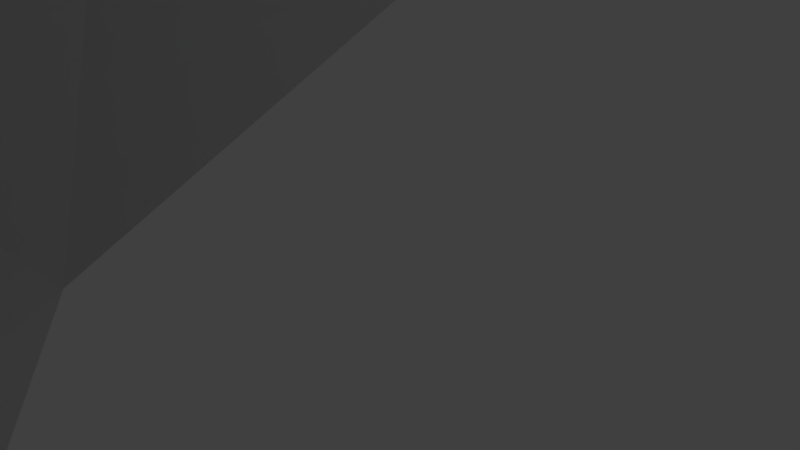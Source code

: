 # Source: low_poly_deer_head.blend  (saved by Blender 2.78.0; exported with 4.5.12 LTS)
import bpy
from mathutils import Matrix  # noqa: F401  (used for matrix-valued properties, if any)

bpy.ops.wm.read_factory_settings(use_empty=True)
scene = bpy.context.scene
scene.name = 'Scene'

# ---- collections
col_collection_1 = bpy.data.collections.new('Collection 1'); scene.collection.children.link(col_collection_1)

# ---- materials (node trees are filled in below, after node groups)
mat_mat = bpy.data.materials.new('Mat')
mat_mat.alpha_threshold = 0.0
mat_mat.use_transparent_shadow = False
mat_mat.roughness = 0.5

# ---- material node trees

# ---- world
world_world = bpy.data.worlds.new('World'); scene.world = world_world
world_world.color = (0.05088, 0.05088, 0.05088)
world_world.use_sun_shadow = False
world_world.sun_shadow_jitter_overblur = 0.0
world_world.cycles.sampling_method = 'MANUAL'

# ---- cameras
cam_camera = bpy.data.cameras.new('Camera')
cam_camera.clip_end = 100.0
cam_camera.lens = 35.0
cam_camera.sensor_width = 32.0
cam_camera.sensor_height = 18.0
cam_camera.ortho_scale = 7.314
cam_camera.dof.focus_distance = 0.0
cam_camera.dof.aperture_fstop = 128.0

# ---- lights
light_lamp = bpy.data.lights.new('Lamp', 'POINT')
light_lamp.transmission_factor = 0.0
light_lamp.cutoff_distance = 30.0
light_lamp.energy = 100.0
light_lamp.shadow_buffer_clip_start = 1.001
light_lamp.shadow_soft_size = 0.1
light_lamp.shadow_maximum_resolution = 0.006
light_lamp.use_absolute_resolution = True

# ---- meshes
me_grp1_grp1_2 = bpy.data.meshes.new('grp1 grp1_2')
me_grp1_grp1_2.from_pydata([(62.79, -4.725, 78.58), (64.88, -5.78, 78.05), (60.08, -11.51, 66.64), (-38.95, -21.53, 53.95), (-40.15, -25.38, 57.34), (-43.59, -22.62, 61.13), (-46.18, -21.34, 69.49), (10.44, 0.6669, -4.635), (-16.47, -12.51, 43.12), (-17.36, -9.85, 41.98), (-18.62, -16.97, 47.46), (14.53, -3.349, 22.75), (17.0, -3.364, 21.97), (27.42, -0.9083, 27.33), (-22.33, 18.37, 50.79), (-20.46, 28.98, 53.27), (-20.62, 29.74, 55.88), (-10.39, -0.2522, -4.889), (-7.448, 13.21, 3.777), (-32.86, -14.68, 42.02), (-40.34, -19.12, 44.46), (-43.65, -15.22, 45.65), (32.67, -14.68, 42.02), (43.47, -15.22, 45.65), (40.16, -19.12, 44.46), (-9.445, -10.46, 22.81), (-11.95, -11.28, 27.42), (-14.36, -13.72, 26.87), (31.76, 3.827, 42.09), (31.73, 1.991, 33.87), (32.41, 4.582, 39.91), (44.31, -21.38, 80.27), (43.59, -23.15, 69.99), (44.28, -24.5, 70.23), (11.81, -10.21, 38.21), (7.119, -7.702, 25.12), (12.22, -9.936, 34.15), (-20.99, -15.97, 34.67), (-22.3, -15.06, 33.49), (27.26, 0.8117, 26.35), (-32.92, -19.45, 43.84), (-30.42, -19.18, 42.87), (-37.26, -23.78, 51.3), (-5.657, -16.68, 25.94), (-8.376, -22.67, 34.67), (-6.434, -13.02, 26.58), (-10.69, -17.56, 16.84), (-12.56, -13.78, 16.16), (-11.72, -14.41, 11.01), (-9.337, 8.159, 42.23), (-11.81, 6.863, 37.69), (-12.67, 6.766, 40.48), (29.81, -11.46, 43.95), (32.8, -12.84, 43.31), (-52.4, -17.02, 54.52), (-61.58, -12.69, 65.87), (-46.93, -16.39, 49.03), (18.94, 0.7005, 36.57), (25.97, 1.848, 40.25), (16.32, -10.1, 36.22), (10.53, -8.381, 27.21), (-16.06, -13.92, 40.33), (9.526, -3.982, 15.94), (9.096, -1.869, 17.08), (9.291, -5.569, 16.14), (58.19, -10.55, 52.55), (55.72, -11.43, 51.86), (51.96, -13.84, 47.46), (18.05, -1.871, 33.72), (10.12, -2.61, 28.04), (13.94, -5.564, 41.18), (15.88, -3.649, 40.5), (-38.39, -24.37, 62.62), (-44.46, -24.5, 70.23), (1.369, -13.54, 19.13), (5.517, -12.08, 23.41), (-1.249, -12.6, 20.2), (-10.72, -8.381, 27.21), (-7.304, -7.702, 25.12), (-12.4, -9.936, 34.15), (-11.22, 6.067, 33.8), (-6.791, 1.158, 35.48), (-9.337, 0.7045, 28.12), (12.14, -13.79, 14.0), (12.39, -15.81, 16.08), (6.657, -20.79, 14.14), (-35.16, -24.43, 54.91), (-28.71, -19.1, 44.76), (-26.43, -16.33, 45.74), (7.383, 8.771, 10.05), (10.88, 2.684, 5.618), (7.44, 13.21, 3.777), (-41.29, -19.37, 49.59), (-57.46, -15.79, 63.61), (-43.18, -20.41, 48.32), (8.761, -18.68, 7.761), (62.95, -9.437, 76.5), (62.51, -0.8635, 86.66), (6.745, 0.9678, 18.19), (10.49, -2.653, 24.12), (-7.705, -18.96, 12.2), (11.19, 14.92, 57.72), (12.9, 9.947, 55.43), (14.17, 11.93, 56.27), (-37.64, -2.564, 46.49), (-30.0, -11.46, 43.95), (-32.99, -12.84, 43.31), (57.9, -8.844, 51.6), (55.13, -9.625, 51.39), (60.3, -5.282, 59.27), (43.1, -14.63, 47.45), (46.75, -16.39, 49.03), (50.81, -12.68, 50.1), (15.85, 11.79, 52.02), (15.77, 10.0, 45.64), (14.18, -13.72, 26.87), (9.233, -10.45, 22.81), (10.95, -8.082, 22.59), (-36.58, -21.29, 56.09), (-41.63, -21.97, 64.8), (-18.47, 9.78, 50.7), (-14.35, 11.93, 56.27), (-20.77, 11.56, 47.57), (-39.0, -3.384, 45.23), (-34.02, -13.7, 45.22), (-38.27, -3.533, 48.3), (61.4, -12.69, 65.87), (-20.0, 13.49, 48.87), (23.34, -11.72, 45.43), (26.24, -16.33, 45.74), (31.87, -17.98, 50.3), (-16.5, -10.1, 36.22), (-16.9, -7.336, 34.48), (29.97, -13.2, 46.69), (5.471, -16.68, 25.94), (6.249, -13.02, 26.58), (8.191, -22.67, 34.67), (-60.27, -11.51, 66.64), (-43.63, -15.65, 49.48), (57.28, -15.79, 63.61), (62.67, -12.34, 71.09), (-16.39, 7.846, 44.17), (-10.92, -2.762, 24.57), (-6.219, -1.891, 24.38), (-6.469, 0.7627, 17.82), (34.17, -17.82, 46.87), (38.77, -21.53, 53.95), (-32.39, 2.679, 36.31), (-26.6, -1.233, 26.78), (-26.84, 2.687, 35.27), (-21.29, 16.3, 46.62), (-18.28, 13.13, 47.82), (-15.37, 10.97, 37.63), (-31.66, 4.165, 36.31), (-32.72, 4.051, 41.7), (45.99, -21.34, 69.49), (46.43, -23.08, 69.48), (-65.07, -5.78, 78.05), (-62.7, -0.8637, 86.66), (-62.97, -4.725, 78.58), (-2.55, -7.463, 22.04), (3.498, -8.332, 25.89), (-1.981, -4.021, 22.29), (-28.41, 0.9969, 27.46), (-23.52, -11.72, 45.43), (-32.06, -17.98, 50.3), (2.611, -11.49, 24.46), (6.396, -25.36, 38.85), (-25.58, 1.897, 40.41), (-18.66, -1.528, 34.55), (-5.46, -7.961, 27.56), (-4.632, -3.821, 31.37), (-9.115, -0.2631, 34.02), (-22.64, -8.49, 44.17), (-30.15, -13.2, 46.69), (-2.009, -37.43, -5.157), (-5.381, -30.81, -3.064), (-3.66, -34.3, -6.496), (30.24, -19.18, 42.87), (29.95, -15.46, 40.66), (-21.18, 1.807, 29.41), (-15.36, 0.09155, 23.83), (-10.88, 2.684, 5.618), (-11.39, -5.007, 1.051), (40.41, 11.94, 51.06), (37.46, -2.565, 46.49), (38.09, -3.531, 48.3), (-46.61, -23.08, 69.48), (19.99, 11.88, 48.7), (18.86, 14.04, 47.51), (18.38, -11.14, 40.46), (22.09, -11.4, 38.86), (-24.34, -7.325, 41.87), (-16.06, -3.649, 40.5), (12.41, -6.428, 21.94), (14.44, -3.902, 18.34), (18.84, -0.4578, 20.68), (18.45, 3.298, 21.68), (14.34, 1.298, 17.52), (13.65, 4.714, 21.96), (22.45, -8.49, 44.17), (17.17, -9.85, 41.98), (-11.94, 1.867, 30.62), (-10.31, -2.61, 28.04), (26.03, 4.842, 29.16), (23.12, 6.265, 32.36), (9.487, -4.646, 25.18), (13.05, -1.295, 27.06), (10.61, 1.51, 24.54), (15.09, -3.161, 26.08), (19.21, 4.239, 34.45), (-3.126, -4.213, 25.9), (-1.451, 0.1743, 20.61), (-18.37, -5.063, 37.4), (-30.14, -15.46, 40.66), (-20.16, -19.36, 45.22), (-62.85, -12.34, 71.09), (-63.14, -9.438, 76.5), (-50.57, -11.93, 47.8), (-52.15, -13.84, 47.46), (-35.12, -30.29, 66.72), (-43.29, -14.63, 47.45), (-18.57, -11.14, 40.46), (-20.38, -17.49, 46.8), (3.36, -14.12, 17.74), (-7.985, 6.161, 41.4), (-11.19, -8.11, 22.67), (-6.607, -13.08, 15.94), (2.759, -33.52, -6.802), (3.406, -36.7, -4.695), (-12.81, -8.164, 27.0), (-20.92, -13.43, 35.67), (-55.32, -9.625, 51.39), (-60.49, -5.282, 59.27), (-55.9, -11.43, 51.86), (-44.5, -21.38, 80.27), (5.222, -29.84, -2.181), (5.044, -25.45, -3.507), (-22.27, -11.4, 38.86), (2.888, -24.18, -5.133), (-50.99, -12.68, 50.1), (-56.57, -4.897, 53.05), (37.08, -23.78, 51.3), (34.93, -30.29, 66.72), (34.98, -24.43, 54.91), (4.622, -10.44, -6.749), (0.04048, -11.77, -8.015), (7.781, -12.48, -4.834), (8.231, -7.235, -4.37), (10.62, -11.98, 0.04409), (52.21, -17.02, 54.52), (43.0, -20.41, 48.32), (-24.2, 17.62, 47.96), (-23.3, 27.35, 51.68), (11.47, -4.826, 1.301), (5.956, -28.09, 0.7013), (16.72, -7.336, 34.48), (12.63, -8.164, 27.0), (18.19, -5.063, 37.4), (33.84, -13.7, 45.22), (32.59, -15.33, 46.27), (43.44, -15.65, 49.48), (12.74, -11.02, 10.84), (24.37, 2.304, 32.91), (19.55, 1.474, 27.57), (56.39, -4.897, 53.05), (3.804, -30.78, 7.225), (-15.95, 10.0, 45.64), (41.51, 4.631, 47.82), (38.82, -3.384, 45.23), (2.826, -7.668, 20.46), (2.256, -4.223, 20.72), (-3.722, -8.482, 26.03), (-5.459, -8.349, -13.34), (-58.37, -10.55, 52.55), (-58.08, -8.844, 51.6), (22.12, -15.06, 33.49), (-32.77, -15.33, 46.27), (4.693, -15.85, 29.1), (-21.16, -14.33, 62.34), (-3.998, 1.381, 19.4), (12.28, -1.188, 12.9), (12.54, -7.433, 16.23), (16.21, 7.847, 44.17), (10.68, -11.38, 19.96), (-15.85, 6.253, 38.28), (8.601, 5.011, 17.54), (-0.001741, 10.9, 11.59), (0.0003435, 5.937, 18.86), (4.71, -0.6726, 23.65), (6.001, -8.729, 24.77), (9.016, -15.9, 19.01), (-34.36, -17.82, 46.87), (1.186, -13.66, 21.92), (3.066, -22.04, 17.05), (6.883, -12.87, 16.31), (-0.001733, -8.319, 24.43), (-1.936, -25.06, 15.37), (-6.003, -8.729, 24.77), (-5.82, -17.38, 18.27), (39.96, -25.38, 57.34), (38.21, -24.37, 62.62), (35.92, -30.62, 69.13), (24.58, -12.08, 39.1), (20.81, -15.97, 34.67), (0.6727, -33.89, 7.56), (24.15, -7.324, 41.87), (0.9277, -1.519, 20.28), (6.606, 1.158, 35.48), (9.581, 5.133, 41.03), (7.8, 6.161, 41.4), (5.003, -34.84, -4.572), (41.1, -19.37, 49.59), (5.327, -37.36, 1.464), (4.703, -36.4, 4.447), (-11.12, 7.395, 49.98), (-9.767, 5.133, 41.03), (3.116, -38.28, -4.348), (-2.788, -11.45, 24.46), (-5.724, -12.08, 23.39), (1.525, -12.81, 18.63), (2.223, -40.2, 3.654), (41.45, -21.97, 64.8), (36.4, -21.29, 56.09), (1.726, 0.3793, 20.98), (6.061, -1.887, 24.38), (4.273, 1.586, 19.77), (-1.694, -40.55, 1.745), (-4.131, -37.9, -4.344), (-40.59, 11.94, 51.06), (-41.69, 4.63, 47.82), (15.88, -13.92, 40.33), (-3.924, -39.05, 3.645), (-11.37, 14.92, 57.72), (-14.29, 9.54, 55.03), (-0.1604, 17.63, 3.792), (-3.663, -32.27, 6.815), (32.73, -19.45, 43.84), (60.28, -11.39, 70.55), (-6.522, -35.51, 0.2533), (5.455, -8.349, -13.34), (-6.058, -27.71, 0.008611), (-23.38, 13.84, 46.46), (-17.95, 10.88, 37.6), (-5.253, -34.56, -4.443), (-5.11, -22.98, 13.45), (-8.075, -20.29, 7.059), (-55.78, -14.19, 62.67), (-11.99, -10.21, 38.21), (50.38, -11.93, 47.8), (-10.68, -11.38, 19.96), (15.14, 0.1776, 23.74), (-9.49, -4.646, 25.18), (-12.41, -6.428, 21.94), (-6.19, -0.1861, 23.51), (-11.12, 1.589, 24.83), (-12.91, -6.063, 16.71), (-8.603, 5.011, 17.54), (-7.385, 8.771, 10.05), (-13.73, 4.731, 22.17), (-12.29, -1.188, 12.9), (-14.89, 1.898, 18.36), (-12.79, -7.953, 10.71), (-10.58, -11.95, -0.201), (-0.6541, -1.313, 21.85), (2.992, -4.149, 25.9), (11.76, -11.28, 27.42), (-6.816, -9.043, -6.177), (-4.093, -26.06, -4.564), (-7.784, -12.48, -4.834), (9.151, 8.159, 42.23), (-4.792, -13.62, -5.965), (-8.201, -4.503, 29.17), (-14.13, -5.564, 41.18), (-13.48, 11.34, 54.11), (43.41, -22.62, 61.13), (0.2906, -28.69, -0.3504), (-15.07, -3.542, 25.49), (-13.11, -1.286, 27.05), (-17.91, 0.2246, 35.27), (-19.81, 4.255, 35.1), (-22.05, 6.34, 31.08), (-24.42, 4.789, 27.57), (20.73, -13.43, 35.67), (-36.1, -30.62, 69.13), (18.29, 9.779, 50.7), (-18.67, -19.88, 47.67), (-17.94, -0.8505, 20.25), (-17.65, -3.311, 22.71), (-0.01645, -34.19, -2.055), (-9.251, -4.183, 15.57), (-9.016, -5.774, 15.77), (-8.82, -2.071, 16.71), (55.59, -14.19, 62.67), (9.177, -9.401, 14.85), (-43.78, -23.15, 69.99), (8.016, -4.503, 29.17), (-3.084, -14.32, 17.37), (4.365, -4.011, 31.17), (5.274, -7.96, 27.56), (-60.46, -11.39, 70.55), (60.62, 0.2903, 87.69), (10.94, 7.394, 49.98), (-24.76, -12.08, 39.1), (28.52, -19.1, 44.76), (-60.8, 0.2905, 87.7), (-1.093, -13.74, 17.55), (-8.901, -9.606, 14.48), (21.27, 31.04, 55.85), (20.2, 26.95, 53.04), (-4.878, -15.85, 29.1), (24.0, 14.99, 47.67), (22.92, 26.05, 50.71), (22.12, 16.65, 50.27), (22.86, 16.53, 46.37), (15.66, 6.254, 38.28), (-6.581, -25.36, 38.85), (12.49, 6.766, 40.48), (8.929, -0.2643, 34.02), (11.75, 1.868, 30.62), (17.76, 10.88, 37.6), (20.44, 15.36, 45.31), (15.18, 10.97, 37.63), (20.67, 19.51, 49.73), (11.62, 6.863, 37.69), (11.04, 6.067, 33.8), (9.152, 0.7044, 28.12), (19.97, -19.36, 45.23), (20.19, -17.49, 46.8), (20.98, -14.33, 62.34), (18.48, -19.88, 47.67), (16.29, -12.51, 43.12), (18.43, -16.97, 47.46)], [], [(0, 1, 2), (3, 4, 5), (3, 5, 6), (8, 9, 10), (11, 12, 13), (14, 15, 16), (19, 20, 21), (22, 23, 24), (25, 26, 27), (28, 29, 30), (31, 32, 33), (34, 35, 36), (37, 38, 27), (13, 39, 29), (40, 41, 42), (43, 44, 45), (46, 47, 48), (49, 50, 51), (22, 52, 53), (54, 55, 56), (28, 57, 58), (59, 36, 60), (8, 10, 61), (62, 63, 64), (65, 66, 67), (58, 57, 68), (69, 70, 71), (72, 73, 4), (74, 75, 76), (77, 78, 79), (80, 81, 82), (83, 84, 85), (86, 87, 88), (89, 90, 91), (92, 93, 94), (83, 85, 95), (96, 1, 97), (98, 99, 63), (100, 46, 48), (101, 102, 103), (104, 105, 106), (107, 108, 109), (110, 111, 112), (102, 113, 114), (115, 116, 117), (118, 119, 72), (120, 121, 122), (123, 124, 125), (111, 2, 126), (122, 127, 14), (128, 129, 130), (131, 132, 77), (124, 106, 19), (133, 128, 130), (134, 135, 136), (137, 138, 56), (139, 126, 140), (99, 64, 63), (141, 51, 50), (142, 143, 144), (145, 130, 146), (147, 148, 149), (150, 151, 152), (153, 147, 154), (109, 65, 107), (106, 123, 104), (155, 31, 156), (157, 158, 159), (160, 161, 162), (163, 147, 153), (147, 163, 148), (94, 93, 54), (164, 165, 88), (166, 134, 167), (168, 149, 169), (170, 171, 172), (173, 105, 174), (175, 176, 177), (107, 67, 108), (178, 179, 24), (180, 148, 181), (182, 17, 183), (184, 185, 186), (187, 4, 73), (103, 188, 113), (55, 157, 137), (189, 113, 188), (190, 59, 191), (192, 173, 193), (194, 12, 11), (194, 195, 12), (196, 12, 195), (196, 195, 197), (198, 197, 195), (198, 199, 197), (128, 200, 201), (202, 82, 203), (196, 39, 12), (39, 196, 197), (13, 12, 39), (197, 204, 39), (197, 199, 204), (205, 204, 199), (60, 36, 35), (206, 207, 208), (207, 206, 209), (194, 209, 206), (11, 209, 194), (209, 68, 207), (208, 207, 210), (210, 199, 208), (199, 210, 205), (57, 207, 68), (57, 210, 207), (143, 211, 212), (19, 213, 214), (215, 131, 61), (157, 216, 217), (218, 21, 219), (220, 4, 42), (166, 75, 134), (221, 21, 218), (57, 28, 210), (210, 28, 205), (222, 223, 9), (29, 39, 204), (30, 205, 28), (205, 30, 204), (224, 75, 74), (108, 66, 109), (204, 30, 29), (25, 226, 227), (161, 160, 166), (228, 229, 175), (230, 231, 26), (232, 233, 234), (177, 228, 175), (6, 187, 235), (124, 19, 221), (229, 228, 236), (237, 236, 228), (238, 214, 213), (239, 237, 228), (232, 240, 241), (56, 20, 54), (82, 211, 143), (242, 243, 244), (245, 239, 246), (239, 245, 237), (247, 237, 245), (247, 245, 248), (237, 247, 249), (24, 250, 251), (236, 237, 249), (247, 248, 249), (252, 253, 150), (254, 249, 248), (236, 249, 255), (80, 49, 81), (256, 257, 258), (95, 255, 249), (110, 259, 260), (261, 110, 260), (262, 95, 249), (262, 249, 254), (263, 264, 13), (108, 265, 112), (95, 266, 255), (267, 141, 50), (267, 50, 152), (268, 269, 184), (262, 83, 95), (118, 72, 220), (270, 271, 272), (274, 275, 219), (117, 276, 115), (191, 256, 258), (138, 277, 221), (135, 278, 167), (279, 10, 223), (84, 83, 262), (280, 144, 143), (254, 281, 262), (281, 254, 90), (282, 84, 262), (262, 281, 282), (283, 102, 114), (282, 284, 84), (51, 141, 285), (282, 281, 195), (282, 195, 284), (198, 195, 281), (194, 284, 195), (194, 206, 284), (281, 286, 198), (281, 90, 286), (199, 198, 286), (89, 286, 90), (287, 288, 89), (286, 89, 288), (288, 289, 286), (286, 289, 199), (208, 199, 289), (289, 290, 208), (206, 208, 290), (290, 284, 206), (190, 129, 128), (291, 84, 284), (284, 290, 291), (244, 130, 129), (84, 291, 85), (4, 3, 42), (292, 277, 92), (291, 293, 85), (293, 291, 290), (294, 85, 293), (80, 82, 152), (295, 116, 224), (296, 293, 290), (296, 290, 289), (297, 294, 293), (296, 289, 298), (293, 296, 299), (298, 299, 296), (297, 293, 299), (300, 301, 302), (22, 53, 259), (85, 266, 95), (266, 85, 294), (303, 304, 276), (305, 294, 297), (306, 71, 200), (167, 278, 166), (307, 212, 211), (305, 266, 294), (308, 309, 310), (29, 263, 13), (274, 219, 234), (255, 311, 236), (312, 251, 139), (313, 255, 266), (311, 255, 313), (314, 313, 266), (225, 315, 316), (314, 266, 305), (250, 111, 126), (223, 222, 215), (317, 311, 313), (318, 319, 320), (313, 314, 321), (305, 321, 314), (301, 322, 323), (317, 313, 321), (324, 325, 326), (317, 321, 327), (317, 327, 328), (28, 58, 263), (125, 329, 330), (187, 5, 4), (240, 221, 218), (331, 36, 59), (321, 332, 327), (333, 121, 334), (321, 305, 332), (336, 332, 305), (336, 305, 297), (223, 10, 9), (174, 164, 173), (337, 242, 178), (126, 139, 250), (238, 213, 132), (327, 332, 328), (0, 338, 96), (328, 332, 339), (258, 306, 22), (340, 245, 246), (319, 43, 45), (332, 336, 339), (339, 336, 341), (202, 342, 343), (344, 328, 339), (344, 339, 341), (341, 176, 344), (345, 336, 297), (215, 279, 223), (297, 299, 345), (156, 31, 33), (346, 336, 345), (346, 345, 100), (336, 346, 341), (202, 285, 342), (100, 345, 46), (299, 46, 345), (137, 347, 138), (348, 79, 78), (234, 219, 56), (299, 298, 46), (349, 265, 67), (219, 232, 241), (350, 47, 46), (350, 46, 298), (264, 351, 13), (93, 216, 55), (298, 352, 350), (353, 350, 352), (298, 354, 352), (354, 298, 289), (355, 352, 354), (289, 288, 354), (350, 353, 356), (356, 47, 350), (75, 224, 116), (357, 354, 288), (354, 357, 355), (288, 287, 357), (358, 357, 287), (359, 355, 357), (358, 182, 357), (357, 360, 359), (360, 357, 182), (361, 359, 360), (361, 360, 356), (182, 183, 360), (356, 360, 362), (356, 362, 47), (362, 360, 183), (125, 174, 104), (47, 362, 48), (306, 200, 52), (301, 300, 33), (340, 7, 245), (48, 362, 363), (183, 363, 362), (48, 363, 346), (56, 55, 137), (2, 111, 261), (364, 365, 324), (323, 243, 301), (100, 48, 346), (122, 14, 342), (260, 259, 186), (269, 186, 259), (171, 211, 81), (341, 346, 363), (366, 115, 304), (367, 273, 246), (70, 201, 200), (71, 306, 258), (341, 368, 176), (363, 369, 341), (363, 183, 369), (367, 369, 183), (368, 341, 369), (185, 53, 52), (371, 369, 367), (367, 246, 371), (93, 347, 217), (246, 239, 371), (368, 369, 371), (371, 239, 368), (348, 372, 373), (239, 228, 368), (177, 368, 228), (177, 176, 368), (122, 342, 285), (141, 267, 374), (140, 126, 1), (78, 372, 348), (24, 179, 22), (323, 146, 130), (202, 172, 285), (264, 263, 68), (41, 238, 87), (155, 156, 375), (376, 176, 175), (312, 145, 251), (24, 23, 67), (347, 93, 92), (181, 353, 377), (338, 0, 2), (353, 352, 377), (378, 377, 352), (172, 171, 316), (352, 355, 378), (377, 378, 169), (145, 146, 337), (379, 169, 378), (378, 355, 379), (261, 260, 312), (165, 174, 292), (380, 379, 355), (355, 359, 380), (222, 87, 238), (381, 380, 359), (251, 250, 139), (379, 168, 169), (379, 380, 168), (23, 22, 110), (154, 168, 380), (380, 381, 154), (216, 157, 55), (381, 153, 154), (310, 370, 308), (123, 106, 124), (153, 381, 382), (383, 304, 303), (32, 155, 322), (382, 163, 153), (4, 384, 72), (105, 192, 19), (142, 230, 213), (385, 102, 283), (382, 381, 361), (382, 361, 163), (359, 361, 381), (386, 10, 279), (163, 387, 148), (387, 163, 361), (388, 148, 387), (69, 71, 258), (8, 373, 9), (322, 155, 323), (222, 88, 87), (356, 387, 361), (356, 353, 387), (388, 387, 353), (181, 388, 353), (120, 141, 334), (178, 24, 337), (376, 389, 176), (390, 391, 392), (344, 176, 389), (81, 225, 316), (389, 317, 344), (328, 344, 317), (2, 261, 393), (273, 340, 246), (389, 376, 236), (236, 311, 389), (99, 98, 325), (311, 317, 389), (222, 164, 88), (242, 337, 146), (275, 233, 232), (300, 242, 146), (87, 86, 41), (351, 209, 11), (193, 373, 203), (277, 292, 174), (265, 349, 112), (240, 232, 234), (394, 117, 295), (351, 264, 209), (235, 395, 6), (112, 349, 110), (171, 81, 316), (79, 348, 61), (111, 110, 261), (236, 376, 229), (396, 70, 69), (175, 229, 376), (257, 383, 117), (385, 188, 103), (221, 240, 56), (386, 61, 10), (319, 25, 397), (161, 398, 365), (348, 373, 8), (49, 80, 50), (161, 135, 399), (52, 133, 185), (252, 14, 253), (398, 161, 399), (55, 54, 93), (35, 396, 399), (116, 115, 366), (242, 244, 178), (217, 158, 157), (41, 214, 238), (146, 375, 300), (221, 277, 124), (399, 135, 35), (135, 75, 35), (358, 18, 182), (292, 3, 165), (35, 75, 116), (274, 234, 233), (103, 102, 385), (304, 115, 276), (187, 73, 235), (218, 219, 241), (118, 86, 165), (35, 366, 60), (301, 32, 322), (156, 300, 375), (366, 35, 116), (67, 265, 108), (16, 15, 253), (400, 137, 159), (254, 248, 90), (401, 96, 97), (215, 386, 279), (166, 76, 75), (117, 99, 257), (119, 118, 6), (69, 99, 325), (61, 348, 8), (92, 138, 347), (216, 93, 217), (241, 240, 218), (121, 151, 127), (112, 66, 108), (211, 171, 272), (65, 67, 107), (272, 170, 45), (20, 94, 54), (171, 170, 272), (272, 318, 270), (17, 182, 18), (310, 402, 370), (78, 170, 372), (72, 384, 220), (268, 186, 269), (400, 347, 137), (144, 392, 142), (121, 333, 374), (77, 26, 78), (201, 190, 128), (26, 25, 78), (170, 78, 45), (388, 181, 148), (45, 78, 319), (33, 32, 301), (134, 136, 167), (78, 25, 319), (34, 70, 396), (6, 5, 187), (61, 131, 79), (231, 403, 37), (315, 51, 316), (248, 245, 7), (7, 90, 248), (226, 230, 142), (190, 404, 129), (159, 158, 405), (203, 143, 142), (42, 41, 86), (126, 2, 1), (51, 315, 49), (114, 113, 189), (130, 145, 133), (329, 125, 104), (292, 40, 3), (99, 258, 257), (259, 110, 22), (0, 401, 97), (276, 117, 383), (323, 130, 244), (4, 220, 384), (203, 372, 202), (343, 152, 82), (406, 319, 397), (212, 280, 143), (372, 203, 373), (325, 324, 365), (103, 113, 101), (230, 26, 77), (161, 166, 278), (154, 147, 149), (120, 122, 285), (407, 226, 391), (226, 142, 391), (121, 120, 334), (152, 151, 267), (118, 165, 3), (123, 329, 104), (42, 86, 220), (260, 133, 145), (349, 67, 23), (105, 104, 174), (73, 72, 395), (170, 172, 372), (1, 0, 97), (26, 37, 27), (410, 272, 45), (101, 113, 102), (131, 77, 79), (150, 253, 15), (408, 411, 412), (408, 409, 413), (413, 411, 408), (40, 292, 94), (92, 94, 292), (151, 374, 267), (162, 365, 364), (56, 219, 20), (152, 50, 80), (222, 238, 131), (413, 188, 411), (411, 414, 412), (271, 307, 211), (257, 256, 60), (127, 151, 150), (151, 121, 374), (415, 411, 188), (9, 164, 222), (415, 188, 385), (385, 283, 415), (37, 26, 231), (343, 342, 252), (19, 106, 105), (43, 416, 44), (404, 178, 244), (393, 312, 139), (417, 415, 283), (40, 94, 20), (312, 393, 261), (415, 417, 418), (419, 411, 415), (419, 420, 411), (190, 191, 404), (420, 414, 411), (41, 20, 214), (138, 92, 277), (41, 40, 20), (421, 420, 422), (420, 421, 414), (35, 34, 396), (386, 215, 61), (140, 96, 139), (287, 335, 358), (269, 259, 53), (233, 275, 274), (66, 111, 67), (414, 421, 423), (203, 213, 193), (213, 19, 192), (423, 409, 414), (225, 81, 49), (414, 409, 412), (405, 217, 159), (310, 309, 402), (372, 172, 202), (408, 412, 409), (142, 392, 391), (406, 320, 319), (86, 118, 220), (330, 329, 123), (413, 409, 423), (7, 91, 90), (318, 416, 43), (423, 189, 413), (421, 189, 423), (188, 413, 189), (211, 272, 271), (149, 168, 154), (422, 189, 421), (56, 138, 221), (422, 114, 189), (68, 209, 264), (172, 316, 51), (114, 422, 424), (114, 424, 283), (244, 129, 404), (283, 424, 417), (227, 397, 25), (3, 6, 118), (225, 49, 315), (110, 349, 23), (422, 425, 424), (99, 69, 258), (278, 135, 161), (167, 136, 135), (425, 422, 426), (420, 426, 422), (425, 308, 370), (403, 231, 38), (398, 308, 365), (365, 308, 426), (425, 426, 308), (326, 325, 98), (377, 169, 181), (275, 232, 219), (373, 193, 173), (70, 200, 71), (373, 173, 9), (132, 131, 238), (395, 119, 6), (426, 420, 419), (82, 202, 343), (133, 260, 186), (240, 234, 56), (45, 416, 410), (419, 415, 418), (416, 45, 44), (417, 309, 418), (65, 109, 66), (75, 135, 134), (418, 309, 398), (174, 125, 277), (398, 309, 308), (17, 273, 367), (399, 418, 398), (399, 396, 418), (396, 419, 418), (416, 318, 410), (69, 419, 396), (419, 69, 426), (257, 366, 383), (426, 69, 325), (304, 383, 366), (64, 117, 394), (426, 325, 365), (407, 227, 226), (401, 0, 96), (146, 323, 155), (300, 302, 243), (116, 295, 117), (117, 64, 99), (20, 219, 21), (374, 333, 334), (156, 33, 300), (112, 111, 66), (303, 276, 383), (330, 123, 125), (320, 270, 318), (1, 96, 140), (256, 191, 59), (142, 213, 203), (277, 125, 124), (335, 287, 91), (337, 24, 251), (131, 215, 222), (164, 9, 173), (235, 73, 395), (226, 27, 38), (21, 221, 19), (403, 38, 37), (178, 404, 191), (42, 3, 40), (318, 43, 319), (402, 309, 417), (72, 119, 395), (127, 122, 121), (133, 52, 200), (427, 428, 429), (427, 429, 430), (190, 201, 428), (428, 427, 190), (52, 22, 306), (145, 312, 260), (59, 190, 427), (427, 331, 59), (38, 231, 226), (36, 331, 34), (186, 268, 184), (337, 251, 145), (133, 200, 128), (430, 331, 427), (53, 185, 269), (243, 242, 300), (159, 137, 157), (331, 431, 34), (120, 285, 141), (34, 431, 70), (374, 334, 141), (18, 358, 335), (111, 24, 67), (431, 201, 70), (431, 432, 201), (428, 201, 432), (431, 331, 432), (430, 432, 331), (405, 158, 217), (285, 172, 51), (180, 169, 149), (146, 155, 375), (191, 258, 179), (186, 185, 133), (429, 428, 432), (59, 60, 256), (139, 96, 393), (86, 88, 165), (159, 217, 400), (257, 60, 366), (430, 429, 432), (76, 166, 160), (269, 185, 184), (174, 165, 164), (338, 2, 393), (244, 243, 323), (365, 162, 161), (230, 77, 132), (370, 424, 425), (230, 226, 231), (68, 263, 58), (28, 263, 29), (343, 252, 150), (20, 19, 214), (22, 179, 258), (192, 105, 173), (89, 91, 287), (338, 393, 96), (211, 82, 81), (11, 13, 351), (31, 155, 32), (132, 213, 230), (272, 410, 318), (180, 181, 169), (301, 243, 302), (252, 342, 14), (14, 16, 253), (417, 370, 402), (27, 226, 25), (400, 217, 347), (150, 152, 343), (250, 24, 111), (127, 15, 14), (180, 149, 148), (370, 417, 424), (143, 203, 82), (367, 183, 17), (178, 191, 179), (193, 213, 192), (127, 150, 15)])
_uv = me_grp1_grp1_2.uv_layers.new(name='UVMap')
_uv.uv.foreach_set('vector', [0.03363, 0.02441, 0.02504, 0.02441, 0.04675, 0.01953, 0.04675, 0.01953, 0.02504, 0.02441, 0.03363, 0.02441, 0.105, 0.8696, 0.09589, 0.8689, 0.1118, 0.8754, 0.1354, 0.9058, 0.1425, 0.9249, 0.1292, 0.9092, 0.1472, 0.9407, 0.1472, 0.9407, 0.1425, 0.9249, 0.1472, 0.9407, 0.1472, 0.9407, 0.1501, 0.9547, 0.1005, 0.8679, 0.1047, 0.8709, 0.1005, 0.8679, 0.1047, 0.8709, 0.1005, 0.8679, 0.1047, 0.8709, 0.1005, 0.8679, 0.1005, 0.8679, 0.1026, 0.8752, 0.1047, 0.8709, 0.1118, 0.8754, 0.1047, 0.8709, 0.1354, 0.9058, 0.1425, 0.9249, 0.1354, 0.9058, 0.1118, 0.8754, 0.1266, 0.8878, 0.1118, 0.8754, 0.1266, 0.8878, 0.1118, 0.8754, 0.1266, 0.8878, 0.1354, 0.9058, 0.1292, 0.9092, 0.1266, 0.8878, 0.1266, 0.8878, 0.1266, 0.8878, 0.1292, 0.9092, 0.1266, 0.8878, 0.1354, 0.9058, 0.1266, 0.8878, 0.3198, 0.7684, 0.3245, 0.7617, 0.3159, 0.7612, 0.1005, 0.8679, 0.1005, 0.8679, 0.1005, 0.8679, 0.1005, 0.8679, 0.1005, 0.8679, 0.1005, 0.8679, 0.09003, 0.8741, 0.09003, 0.8741, 0.1005, 0.8679, 0.09003, 0.8741, 0.07751, 0.8878, 0.09003, 0.8741, 0.07751, 0.8878, 0.09003, 0.8741, 0.07751, 0.8878, 0.1005, 0.8679, 0.1005, 0.8679, 0.09497, 0.8789, 0.09497, 0.8789, 0.09003, 0.8741, 0.1005, 0.8679, 0.1005, 0.8679, 0.1005, 0.8679, 0.09003, 0.8741, 0.07751, 0.8878, 0.07751, 0.8878, 0.06525, 0.9025, 0.3113, 0.7715, 0.3198, 0.7684, 0.3159, 0.7612, 0.06525, 0.9025, 0.06525, 0.9025, 0.05679, 0.9208, 0.3235, 0.8776, 0.3235, 0.8776, 0.3269, 0.8752, 0.304, 0.8651, 0.304, 0.8651, 0.2998, 0.8613, 0.3245, 0.8693, 0.3198, 0.8625, 0.3245, 0.8693, 0.304, 0.8651, 0.3113, 0.8595, 0.304, 0.8651, 0.304, 0.766, 0.2998, 0.7697, 0.304, 0.766, 0.2998, 0.7697, 0.2998, 0.7697, 0.304, 0.766, 0.3281, 0.7555, 0.3293, 0.7451, 0.3152, 0.7534, 0.2998, 0.8613, 0.2998, 0.8613, 0.2878, 0.8638, 0.3269, 0.8752, 0.3245, 0.8693, 0.3269, 0.8752, 0.3281, 0.7555, 0.3281, 0.7555, 0.3159, 0.7612, 0.304, 0.766, 0.3113, 0.7715, 0.3159, 0.7612, 0.04849, 0.9375, 0.04388, 0.9532, 0.04849, 0.9375, 0.04849, 0.9375, 0.05679, 0.9208, 0.04849, 0.9375, 0.3281, 0.7555, 0.3281, 0.7555, 0.3293, 0.7451, 0.3281, 0.7555, 0.3281, 0.7555, 0.3281, 0.7555, 0.3281, 0.7555, 0.3281, 0.7555, 0.3281, 0.7555, 0.304, 0.766, 0.3113, 0.7715, 0.304, 0.766, 0.304, 0.766, 0.2998, 0.7697, 0.3113, 0.7715, 0.3281, 0.7555, 0.3152, 0.7534, 0.3159, 0.7612, 0.1005, 0.8679, 0.1005, 0.8679, 0.1005, 0.8679, 0.3152, 0.7534, 0.3066, 0.7587, 0.3159, 0.7612, 0.3066, 0.7587, 0.304, 0.766, 0.3159, 0.7612, 0.1472, 0.9407, 0.1425, 0.9249, 0.1472, 0.9407, 0.1354, 0.9058, 0.1425, 0.9249, 0.1354, 0.9058, 0.1425, 0.9249, 0.1354, 0.9058, 0.1425, 0.9249, 0.1266, 0.8878, 0.1354, 0.9058, 0.1266, 0.8878, 0.1354, 0.9058, 0.1266, 0.8878, 0.1354, 0.9058, 0.09589, 0.8689, 0.105, 0.8696, 0.09589, 0.8689, 0.09589, 0.8689, 0.09589, 0.8689, 0.09589, 0.8689, 0.09589, 0.8689, 0.09589, 0.8689, 0.09015, 0.8748, 0.09015, 0.8748, 0.09015, 0.8748, 0.09589, 0.8689, 0.04849, 0.9375, 0.05679, 0.9208, 0.04849, 0.9375, 0.09589, 0.8689, 0.09589, 0.8689, 0.09497, 0.8789, 0.09589, 0.8689, 0.09589, 0.8689, 0.09589, 0.8689, 0.09589, 0.8689, 0.09589, 0.8689, 0.105, 0.8696, 0.09589, 0.8689, 0.105, 0.8696, 0.09589, 0.8689, 0.09589, 0.8689, 0.09589, 0.8689, 0.09589, 0.8689, 0.09589, 0.8689, 0.09589, 0.8689, 0.09589, 0.8689, 0.09589, 0.8689, 0.09589, 0.8689, 0.09589, 0.8689, 0.09497, 0.8789, 0.1002, 0.8798, 0.09589, 0.8689, 0.1118, 0.8754, 0.1118, 0.8754, 0.1266, 0.8878, 0.1266, 0.8878, 0.1266, 0.8878, 0.1118, 0.8754, 0.1266, 0.8878, 0.1266, 0.8878, 0.1354, 0.9058, 0.09589, 0.8689, 0.1002, 0.8798, 0.09589, 0.8689, 0.09589, 0.8689, 0.1055, 0.8798, 0.09589, 0.8689, 0.09015, 0.8748, 0.07623, 0.8865, 0.09015, 0.8748, 0.07623, 0.8865, 0.07623, 0.8865, 0.09015, 0.8748, 0.1711, 0.7661, 0.1711, 0.7661, 0.161, 0.7687, 0.161, 0.7687, 0.161, 0.7687, 0.1711, 0.7661, 0.1711, 0.7661, 0.1869, 0.7616, 0.1711, 0.7661, 0.1499, 0.7712, 0.161, 0.7687, 0.1509, 0.7661, 0.1711, 0.865, 0.1711, 0.865, 0.161, 0.8623, 0.1711, 0.865, 0.1851, 0.8737, 0.1711, 0.865, 0.161, 0.8623, 0.1499, 0.8599, 0.161, 0.8623, 0.1786, 0.827, 0.1814, 0.839, 0.1786, 0.827, 0.1814, 0.839, 0.1814, 0.839, 0.1915, 0.8516, 0.1814, 0.792, 0.1814, 0.792, 0.1876, 0.7775, 0.4353, 0.9608, 0.4353, 0.9608, 0.4387, 0.9773, 0.1814, 0.792, 0.1814, 0.792, 0.1786, 0.804, 0.1786, 0.804, 0.1781, 0.8156, 0.1786, 0.804, 0.1536, 0.9517, 0.1501, 0.9547, 0.1472, 0.9407, 0.1652, 0.9729, 0.1501, 0.9547, 0.1626, 0.9594, 0.1652, 0.9729, 0.1453, 0.9736, 0.1501, 0.9547, 0.1364, 0.9567, 0.1501, 0.9547, 0.1453, 0.9736, 0.1364, 0.9567, 0.1453, 0.9736, 0.1193, 0.9534, 0.1228, 0.9727, 0.1193, 0.9534, 0.1453, 0.9736, 0.1228, 0.9727, 0.1003, 0.9704, 0.1193, 0.9534, 0.1364, 0.9567, 0.1344, 0.943, 0.1501, 0.9547, 0.1193, 0.9534, 0.1151, 0.9323, 0.1344, 0.943, 0.1344, 0.943, 0.1321, 0.9275, 0.1472, 0.9407, 0.1321, 0.9275, 0.1344, 0.943, 0.1151, 0.9323, 0.1425, 0.9249, 0.1472, 0.9407, 0.1321, 0.9275, 0.1151, 0.9323, 0.114, 0.9134, 0.1321, 0.9275, 0.1151, 0.9323, 0.09869, 0.9332, 0.114, 0.9134, 0.099, 0.9134, 0.114, 0.9134, 0.09869, 0.9332, 0.07776, 0.9528, 0.07495, 0.9689, 0.0582, 0.9546, 0.05115, 0.9729, 0.0582, 0.9546, 0.07495, 0.9689, 0.0582, 0.9546, 0.05115, 0.9729, 0.04388, 0.9532, 0.03268, 0.9701, 0.04388, 0.9532, 0.05115, 0.9729, 0.03213, 0.9562, 0.0405, 0.9499, 0.03268, 0.9701, 0.04849, 0.9375, 0.05679, 0.9208, 0.06165, 0.9403, 0.07776, 0.9528, 0.06165, 0.9403, 0.08099, 0.9297, 0.08099, 0.9297, 0.09869, 0.9332, 0.07776, 0.9528, 0.09869, 0.9332, 0.08099, 0.9297, 0.099, 0.9134, 0.06622, 0.9236, 0.06165, 0.9403, 0.05679, 0.9208, 0.06622, 0.9236, 0.08099, 0.9297, 0.06165, 0.9403, 0.08392, 0.9103, 0.099, 0.9134, 0.08099, 0.9297, 0.08099, 0.9297, 0.06622, 0.9236, 0.08392, 0.9103, 0.06622, 0.9236, 0.05679, 0.9208, 0.07165, 0.9057, 0.07165, 0.9057, 0.08392, 0.9103, 0.06622, 0.9236, 0.06525, 0.9025, 0.07165, 0.9057, 0.05679, 0.9208, 0.07165, 0.9057, 0.06525, 0.9025, 0.07751, 0.8878, 0.07751, 0.8878, 0.08844, 0.8934, 0.07165, 0.9057, 0.08392, 0.9103, 0.08844, 0.8934, 0.099, 0.9134, 0.07751, 0.8878, 0.09003, 0.8741, 0.08844, 0.8934, 0.08844, 0.8934, 0.09497, 0.8789, 0.09961, 0.8952, 0.1114, 0.8952, 0.114, 0.9134, 0.09961, 0.8952, 0.1266, 0.8878, 0.1292, 0.9092, 0.1114, 0.8952, 0.1002, 0.8798, 0.09961, 0.8952, 0.09497, 0.8789, 0.09961, 0.8952, 0.1002, 0.8798, 0.1114, 0.8952, 0.1002, 0.8798, 0.09497, 0.8789, 0.1005, 0.8679, 0.1005, 0.8679, 0.1026, 0.8752, 0.1002, 0.8798, 0.1114, 0.8952, 0.1055, 0.8798, 0.1266, 0.8878, 0.1026, 0.8752, 0.1047, 0.8709, 0.1055, 0.8798, 0.1509, 0.8649, 0.161, 0.8623, 0.1499, 0.8599, 0.1652, 0.8735, 0.161, 0.8623, 0.156, 0.8774, 0.161, 0.8623, 0.1652, 0.8735, 0.1711, 0.865, 0.1652, 0.8735, 0.156, 0.8774, 0.1729, 0.884, 0.1652, 0.8899, 0.1729, 0.884, 0.156, 0.8774, 0.1718, 0.8721, 0.1711, 0.865, 0.1652, 0.8735, 0.1652, 0.8735, 0.1729, 0.884, 0.1718, 0.8721, 0.1851, 0.8737, 0.1801, 0.8786, 0.2067, 0.8818, 0.194, 0.8884, 0.2067, 0.8818, 0.1801, 0.8786, 0.194, 0.8884, 0.1847, 0.895, 0.2107, 0.9008, 0.1992, 0.908, 0.2107, 0.9008, 0.1847, 0.895, 0.1906, 0.9155, 0.1992, 0.908, 0.1772, 0.9017, 0.1906, 0.9155, 0.2136, 0.9457, 0.1992, 0.908, 0.2264, 0.9354, 0.1992, 0.908, 0.2136, 0.9457, 0.2107, 0.9008, 0.1992, 0.908, 0.2389, 0.9244, 0.2512, 0.9618, 0.2264, 0.9354, 0.2341, 0.9744, 0.2264, 0.9354, 0.2512, 0.9618, 0.2389, 0.9244, 0.2671, 0.9508, 0.2389, 0.9244, 0.2512, 0.9618, 0.2671, 0.9508, 0.2512, 0.9618, 0.2893, 0.9645, 0.2389, 0.9244, 0.2671, 0.9508, 0.2546, 0.9092, 0.2238, 0.8915, 0.2067, 0.8818, 0.2107, 0.9008, 0.2238, 0.8915, 0.2107, 0.9008, 0.2546, 0.9092, 0.2671, 0.9508, 0.2893, 0.9645, 0.2891, 0.9319, 0.2891, 0.9319, 0.2546, 0.9092, 0.2671, 0.9508, 0.3232, 0.943, 0.2891, 0.9319, 0.2893, 0.9645, 0.2238, 0.8915, 0.2546, 0.9092, 0.2307, 0.8757, 0.2238, 0.8915, 0.2307, 0.8757, 0.2067, 0.8818, 0.2546, 0.9092, 0.2891, 0.9319, 0.2734, 0.8874, 0.2734, 0.8874, 0.2307, 0.8757, 0.2546, 0.9092, 0.3232, 0.943, 0.3367, 0.9178, 0.2891, 0.9319, 0.3232, 0.943, 0.3728, 0.9329, 0.3367, 0.9178, 0.3057, 0.91, 0.2734, 0.8874, 0.2891, 0.9319, 0.3057, 0.91, 0.2891, 0.9319, 0.3367, 0.9178, 0.3057, 0.91, 0.3123, 0.8965, 0.2734, 0.8874, 0.3057, 0.91, 0.3367, 0.9178, 0.3123, 0.8965, 0.2734, 0.8874, 0.2661, 0.8605, 0.2307, 0.8757, 0.293, 0.8813, 0.2734, 0.8874, 0.3123, 0.8965, 0.2734, 0.8874, 0.293, 0.8813, 0.2661, 0.8605, 0.2878, 0.8638, 0.2661, 0.8605, 0.293, 0.8813, 0.3123, 0.8965, 0.3137, 0.8856, 0.293, 0.8813, 0.304, 0.8651, 0.2969, 0.869, 0.3066, 0.8724, 0.304, 0.8651, 0.2998, 0.8613, 0.2969, 0.869, 0.3013, 0.8771, 0.293, 0.8813, 0.3137, 0.8856, 0.3013, 0.8771, 0.3137, 0.8856, 0.3066, 0.8724, 0.3293, 0.8859, 0.3137, 0.8856, 0.3374, 0.8986, 0.3235, 0.8776, 0.3293, 0.8859, 0.3269, 0.8752, 0.335, 0.8793, 0.3269, 0.8752, 0.3293, 0.8859, 0.3374, 0.8986, 0.3484, 0.8889, 0.3293, 0.8859, 0.335, 0.8793, 0.3293, 0.8859, 0.3484, 0.8889, 0.3484, 0.8889, 0.3374, 0.8986, 0.3728, 0.8998, 0.3367, 0.9178, 0.3728, 0.8998, 0.3374, 0.8986, 0.3728, 0.8998, 0.3367, 0.9178, 0.3728, 0.9329, 0.3545, 0.8786, 0.3369, 0.875, 0.3484, 0.8889, 0.3484, 0.8889, 0.3728, 0.8998, 0.3545, 0.8786, 0.3369, 0.875, 0.3333, 0.866, 0.3269, 0.8752, 0.3545, 0.8786, 0.3474, 0.8583, 0.3369, 0.875, 0.3333, 0.866, 0.3369, 0.875, 0.3474, 0.8583, 0.3545, 0.8786, 0.3728, 0.8998, 0.3745, 0.8755, 0.3545, 0.8786, 0.3745, 0.8755, 0.3474, 0.8583, 0.3848, 0.8802, 0.3745, 0.8755, 0.3728, 0.8998, 0.3713, 0.8638, 0.3474, 0.8583, 0.3745, 0.8755, 0.3713, 0.8638, 0.377, 0.8502, 0.3474, 0.8583, 0.3728, 0.8998, 0.4043, 0.8769, 0.3848, 0.8802, 0.3728, 0.8998, 0.3728, 0.9329, 0.4043, 0.8769, 0.3911, 0.8707, 0.3848, 0.8802, 0.4043, 0.8769, 0.4172, 0.9107, 0.4043, 0.8769, 0.3728, 0.9329, 0.4546, 0.8876, 0.4355, 0.8495, 0.4172, 0.9107, 0.4043, 0.8769, 0.4172, 0.9107, 0.4355, 0.8495, 0.4355, 0.8495, 0.406, 0.8156, 0.4043, 0.8769, 0.4043, 0.8769, 0.3953, 0.8453, 0.3911, 0.8707, 0.3926, 0.8564, 0.3911, 0.8707, 0.3953, 0.8453, 0.3953, 0.8453, 0.3633, 0.8383, 0.3926, 0.8564, 0.377, 0.8502, 0.3926, 0.8564, 0.3633, 0.8383, 0.3633, 0.8383, 0.3474, 0.8583, 0.377, 0.8502, 0.3333, 0.866, 0.3232, 0.8577, 0.3245, 0.8693, 0.3274, 0.8497, 0.3232, 0.8577, 0.3474, 0.8583, 0.3474, 0.8583, 0.3633, 0.8383, 0.3274, 0.8497, 0.3096, 0.8552, 0.3113, 0.8595, 0.3232, 0.8577, 0.3232, 0.8577, 0.3274, 0.8497, 0.3096, 0.8552, 0.3086, 0.8462, 0.3096, 0.8552, 0.3274, 0.8497, 0.3086, 0.8462, 0.2886, 0.8469, 0.3096, 0.8552, 0.3274, 0.8497, 0.3308, 0.8328, 0.3086, 0.8462, 0.3308, 0.8328, 0.3274, 0.8497, 0.3633, 0.8383, 0.3071, 0.8307, 0.3086, 0.8462, 0.3308, 0.8328, 0.3308, 0.8328, 0.3633, 0.8383, 0.3306, 0.8156, 0.3308, 0.8328, 0.3306, 0.8156, 0.3071, 0.8307, 0.364, 0.8156, 0.3306, 0.8156, 0.3633, 0.8383, 0.364, 0.8156, 0.3633, 0.8383, 0.406, 0.8156, 0.3062, 0.8156, 0.3071, 0.8307, 0.3306, 0.8156, 0.364, 0.8156, 0.406, 0.8156, 0.3633, 0.7927, 0.3306, 0.8156, 0.364, 0.8156, 0.3308, 0.7982, 0.3633, 0.7927, 0.3308, 0.7982, 0.364, 0.8156, 0.3062, 0.8156, 0.3306, 0.8156, 0.3071, 0.8003, 0.2859, 0.8298, 0.2886, 0.8469, 0.3071, 0.8307, 0.2839, 0.8156, 0.2859, 0.8298, 0.3062, 0.8156, 0.2886, 0.8469, 0.2612, 0.8418, 0.2878, 0.8638, 0.2612, 0.8418, 0.2886, 0.8469, 0.2585, 0.8285, 0.3071, 0.8003, 0.2859, 0.8013, 0.3062, 0.8156, 0.2568, 0.8156, 0.2585, 0.8285, 0.2839, 0.8156, 0.2661, 0.8605, 0.2878, 0.8638, 0.2612, 0.8418, 0.2612, 0.8418, 0.2285, 0.837, 0.2661, 0.8605, 0.2585, 0.8285, 0.2568, 0.8156, 0.2288, 0.8258, 0.2288, 0.8258, 0.2285, 0.837, 0.2585, 0.8285, 0.2289, 0.8525, 0.2307, 0.8757, 0.2661, 0.8605, 0.2115, 0.87, 0.2067, 0.8818, 0.2307, 0.8757, 0.2307, 0.8757, 0.2289, 0.8525, 0.2115, 0.87, 0.2115, 0.87, 0.1915, 0.8516, 0.2025, 0.8737, 0.2115, 0.87, 0.2025, 0.8737, 0.2067, 0.8818, 0.2113, 0.8491, 0.2115, 0.87, 0.2289, 0.8525, 0.1915, 0.8516, 0.2115, 0.87, 0.199, 0.8429, 0.2126, 0.8323, 0.2113, 0.8491, 0.2285, 0.837, 0.2113, 0.8491, 0.2126, 0.8323, 0.199, 0.8429, 0.2126, 0.8323, 0.2285, 0.837, 0.2136, 0.823, 0.199, 0.8429, 0.189, 0.8347, 0.1915, 0.8516, 0.199, 0.8429, 0.2041, 0.8345, 0.189, 0.8347, 0.1814, 0.839, 0.1915, 0.8516, 0.189, 0.8347, 0.1975, 0.8279, 0.189, 0.8347, 0.2041, 0.8345, 0.1975, 0.8279, 0.2041, 0.8345, 0.2048, 0.8256, 0.2136, 0.823, 0.2032, 0.8204, 0.2126, 0.8323, 0.189, 0.8347, 0.186, 0.8254, 0.1814, 0.839, 0.186, 0.8254, 0.189, 0.8347, 0.1951, 0.8218, 0.1786, 0.827, 0.1814, 0.839, 0.186, 0.8254, 0.186, 0.8254, 0.1951, 0.8218, 0.1853, 0.8156, 0.1781, 0.8156, 0.1853, 0.8156, 0.1786, 0.804, 0.2032, 0.8204, 0.2136, 0.823, 0.2018, 0.8156, 0.186, 0.8055, 0.1786, 0.804, 0.1853, 0.8156, 0.1853, 0.8156, 0.1935, 0.8156, 0.186, 0.8055, 0.2139, 0.8156, 0.2018, 0.8156, 0.2136, 0.823, 0.2136, 0.823, 0.2288, 0.8258, 0.2139, 0.8156, 0.2018, 0.8156, 0.2032, 0.8105, 0.1935, 0.8156, 0.2139, 0.8156, 0.2136, 0.808, 0.2018, 0.8156, 0.2139, 0.8156, 0.2285, 0.8156, 0.2136, 0.808, 0.2288, 0.8052, 0.2136, 0.808, 0.2285, 0.8156, 0.2288, 0.8052, 0.2285, 0.8156, 0.2585, 0.8025, 0.2032, 0.8105, 0.2136, 0.808, 0.2048, 0.8054, 0.1951, 0.8092, 0.1935, 0.8156, 0.2032, 0.8105, 0.2032, 0.8105, 0.2048, 0.8054, 0.1951, 0.8092, 0.1951, 0.8092, 0.186, 0.8055, 0.1935, 0.8156, 0.2126, 0.7987, 0.2048, 0.8054, 0.2136, 0.808, 0.1951, 0.8092, 0.1975, 0.8031, 0.186, 0.8055, 0.2048, 0.8054, 0.2126, 0.7987, 0.1975, 0.8031, 0.189, 0.7963, 0.1975, 0.8031, 0.199, 0.7881, 0.2126, 0.7987, 0.2113, 0.7819, 0.2041, 0.7966, 0.199, 0.7881, 0.2041, 0.7966, 0.2113, 0.7819, 0.2113, 0.7819, 0.2115, 0.761, 0.199, 0.7881, 0.2126, 0.7987, 0.2285, 0.7939, 0.2113, 0.7819, 0.2113, 0.7819, 0.2289, 0.7784, 0.2115, 0.761, 0.2289, 0.7784, 0.2113, 0.7819, 0.2285, 0.7939, 0.1915, 0.7794, 0.1814, 0.792, 0.199, 0.7881, 0.1915, 0.7794, 0.199, 0.7881, 0.2115, 0.761, 0.2115, 0.761, 0.2025, 0.7573, 0.1915, 0.7794, 0.2612, 0.7892, 0.2285, 0.7939, 0.2585, 0.8025, 0.2307, 0.7552, 0.2115, 0.761, 0.2289, 0.7784, 0.2859, 0.8013, 0.3071, 0.8003, 0.2886, 0.7841, 0.2886, 0.7841, 0.2998, 0.7697, 0.2878, 0.7672, 0.2661, 0.7705, 0.2289, 0.7784, 0.2612, 0.7892, 0.2661, 0.7705, 0.2612, 0.7892, 0.2878, 0.7672, 0.2289, 0.7784, 0.2661, 0.7705, 0.2307, 0.7552, 0.3086, 0.7848, 0.2886, 0.7841, 0.3071, 0.8003, 0.2998, 0.7697, 0.2886, 0.7841, 0.3096, 0.7758, 0.3086, 0.7848, 0.3096, 0.7758, 0.2886, 0.7841, 0.3113, 0.7715, 0.3096, 0.7758, 0.3198, 0.7684, 0.3096, 0.7758, 0.3113, 0.7715, 0.2998, 0.7697, 0.3086, 0.7848, 0.3274, 0.7814, 0.3096, 0.7758, 0.3308, 0.7982, 0.3633, 0.7927, 0.3274, 0.7814, 0.3232, 0.7733, 0.3198, 0.7684, 0.3096, 0.7758, 0.3232, 0.7733, 0.3274, 0.7814, 0.3333, 0.765, 0.3474, 0.7728, 0.3333, 0.765, 0.3274, 0.7814, 0.3474, 0.7728, 0.3274, 0.7814, 0.3633, 0.7927, 0.3333, 0.765, 0.3474, 0.7728, 0.3369, 0.756, 0.3281, 0.7555, 0.3245, 0.7617, 0.3369, 0.756, 0.3633, 0.7927, 0.377, 0.7809, 0.3474, 0.7728, 0.3713, 0.7672, 0.3474, 0.7728, 0.377, 0.7809, 0.3633, 0.7927, 0.3953, 0.7856, 0.377, 0.7809, 0.3953, 0.7856, 0.3633, 0.7927, 0.406, 0.8156, 0.3926, 0.7745, 0.377, 0.7809, 0.3953, 0.7856, 0.406, 0.8156, 0.4355, 0.7816, 0.3953, 0.7856, 0.3474, 0.7728, 0.3713, 0.7672, 0.3545, 0.7523, 0.3545, 0.7523, 0.3369, 0.756, 0.3474, 0.7728, 0.3745, 0.7555, 0.3545, 0.7523, 0.3713, 0.7672, 0.4043, 0.7541, 0.3953, 0.7856, 0.4355, 0.7816, 0.3953, 0.7856, 0.4043, 0.7541, 0.3926, 0.7745, 0.4355, 0.7816, 0.4546, 0.7434, 0.4043, 0.7541, 0.4172, 0.7202, 0.4043, 0.7541, 0.4546, 0.7434, 0.3911, 0.7603, 0.3926, 0.7745, 0.4043, 0.7541, 0.4172, 0.7202, 0.3728, 0.6982, 0.4043, 0.7541, 0.4043, 0.7541, 0.3728, 0.7312, 0.3911, 0.7603, 0.3728, 0.7312, 0.4043, 0.7541, 0.3728, 0.6982, 0.3848, 0.7507, 0.3911, 0.7603, 0.3728, 0.7312, 0.3848, 0.7507, 0.3728, 0.7312, 0.3745, 0.7555, 0.3728, 0.6982, 0.3232, 0.688, 0.3728, 0.7312, 0.3545, 0.7523, 0.3728, 0.7312, 0.3484, 0.7422, 0.3545, 0.7523, 0.3484, 0.7422, 0.3369, 0.756, 0.3367, 0.7131, 0.3728, 0.7312, 0.3232, 0.688, 0.3374, 0.7324, 0.3484, 0.7422, 0.3367, 0.7131, 0.3293, 0.7451, 0.3374, 0.7324, 0.3137, 0.7454, 0.3374, 0.7324, 0.3367, 0.7131, 0.3123, 0.7346, 0.3137, 0.7454, 0.3013, 0.7538, 0.3152, 0.7534, 0.3066, 0.7587, 0.3152, 0.7534, 0.3013, 0.7538, 0.3057, 0.7209, 0.3367, 0.7131, 0.2891, 0.6992, 0.3232, 0.688, 0.2891, 0.6992, 0.3367, 0.7131, 0.3057, 0.7209, 0.2891, 0.6992, 0.2734, 0.7437, 0.3123, 0.7346, 0.293, 0.7498, 0.3137, 0.7454, 0.3013, 0.7538, 0.3137, 0.7454, 0.293, 0.7498, 0.3013, 0.7538, 0.293, 0.7498, 0.2969, 0.762, 0.2878, 0.7672, 0.2998, 0.7697, 0.2969, 0.762, 0.2878, 0.7672, 0.2969, 0.762, 0.293, 0.7498, 0.304, 0.766, 0.2969, 0.762, 0.2998, 0.7697, 0.2878, 0.7672, 0.293, 0.7498, 0.2661, 0.7705, 0.2734, 0.7437, 0.2661, 0.7705, 0.293, 0.7498, 0.2734, 0.7437, 0.2307, 0.7552, 0.2661, 0.7705, 0.2546, 0.7217, 0.2734, 0.7437, 0.2891, 0.6992, 0.2115, 0.761, 0.2307, 0.7552, 0.2067, 0.7493, 0.2025, 0.7573, 0.2067, 0.7493, 0.1869, 0.7616, 0.2238, 0.7395, 0.2307, 0.7552, 0.2546, 0.7217, 0.2238, 0.7395, 0.2546, 0.7217, 0.2107, 0.7302, 0.2238, 0.7395, 0.2107, 0.7302, 0.2067, 0.7493, 0.2891, 0.6992, 0.2671, 0.6802, 0.2546, 0.7217, 0.2891, 0.6992, 0.3232, 0.688, 0.2671, 0.6802, 0.2893, 0.6665, 0.2671, 0.6802, 0.3232, 0.688, 0.2389, 0.7065, 0.2546, 0.7217, 0.2671, 0.6802, 0.2389, 0.7065, 0.2107, 0.7302, 0.2546, 0.7217, 0.2512, 0.6692, 0.2671, 0.6802, 0.2634, 0.6565, 0.2634, 0.6565, 0.2418, 0.6431, 0.2512, 0.6692, 0.2341, 0.6565, 0.2512, 0.6692, 0.2418, 0.6431, 0.2341, 0.6565, 0.2136, 0.6853, 0.2512, 0.6692, 0.2389, 0.7065, 0.2671, 0.6802, 0.2264, 0.6958, 0.2264, 0.6958, 0.2136, 0.6853, 0.1992, 0.7231, 0.2107, 0.7302, 0.2389, 0.7065, 0.1992, 0.7231, 0.1906, 0.7156, 0.1772, 0.7292, 0.1992, 0.7231, 0.1847, 0.7361, 0.1992, 0.7231, 0.1772, 0.7292, 0.194, 0.7427, 0.2067, 0.7493, 0.2107, 0.7302, 0.1729, 0.7471, 0.1847, 0.7361, 0.1652, 0.7412, 0.2067, 0.7493, 0.194, 0.7427, 0.1851, 0.7573, 0.1851, 0.7573, 0.1869, 0.7616, 0.2067, 0.7493, 0.1851, 0.7573, 0.1711, 0.7661, 0.1869, 0.7616, 0.1801, 0.7524, 0.1729, 0.7471, 0.1718, 0.7589, 0.1711, 0.7661, 0.1851, 0.7573, 0.1718, 0.7589, 0.1652, 0.7574, 0.1718, 0.7589, 0.1729, 0.7471, 0.156, 0.7537, 0.1509, 0.7661, 0.1652, 0.7574, 0.161, 0.7687, 0.1652, 0.7574, 0.1509, 0.7661, 0.4331, 0.9795, 0.4387, 0.9773, 0.4353, 0.9608, 0.4331, 0.9795, 0.4353, 0.9608, 0.4131, 0.97, 0.437, 0.9528, 0.4216, 0.9515, 0.4353, 0.9608, 0.4023, 0.9659, 0.4131, 0.97, 0.4067, 0.956, 0.4067, 0.956, 0.4011, 0.9552, 0.4023, 0.9659, 0.03213, 0.9562, 0.03268, 0.9701, 0.0405, 0.9499, 0.04388, 0.9532, 0.04849, 0.9375, 0.0405, 0.9499, 0.03268, 0.9701, 0.05115, 0.9729, 0.04388, 0.9532, 0.0582, 0.9546, 0.04388, 0.9532, 0.05115, 0.9729, 0.04388, 0.9532, 0.0582, 0.9546, 0.04849, 0.9375, 0.05115, 0.9729, 0.07495, 0.9689, 0.0582, 0.9546, 0.04849, 0.9375, 0.06165, 0.9403, 0.05679, 0.9208, 0.06165, 0.9403, 0.0582, 0.9546, 0.07776, 0.9528, 0.06622, 0.9236, 0.05679, 0.9208, 0.06165, 0.9403, 0.06165, 0.9403, 0.07776, 0.9528, 0.06622, 0.9236, 0.1003, 0.9704, 0.09943, 0.9541, 0.07495, 0.9689, 0.1003, 0.9704, 0.1228, 0.9727, 0.09943, 0.9541, 0.08099, 0.9297, 0.06622, 0.9236, 0.07776, 0.9528, 0.07776, 0.9528, 0.09943, 0.9541, 0.08099, 0.9297, 0.06525, 0.9025, 0.05679, 0.9208, 0.07165, 0.9057, 0.09869, 0.9332, 0.08099, 0.9297, 0.09943, 0.9541, 0.08392, 0.9103, 0.07165, 0.9057, 0.08099, 0.9297, 0.07165, 0.9057, 0.07947, 0.8896, 0.06525, 0.9025, 0.07165, 0.9057, 0.08392, 0.9103, 0.07947, 0.8896, 0.07947, 0.8896, 0.09015, 0.8748, 0.07623, 0.8865, 0.09497, 0.8789, 0.09015, 0.8748, 0.08844, 0.8934, 0.08844, 0.8934, 0.09961, 0.8952, 0.09497, 0.8789, 0.099, 0.9134, 0.09961, 0.8952, 0.08392, 0.9103, 0.09961, 0.8952, 0.1114, 0.8952, 0.1002, 0.8798, 0.1055, 0.8798, 0.1002, 0.8798, 0.1114, 0.8952, 0.1055, 0.8798, 0.1114, 0.8952, 0.1118, 0.8754, 0.1114, 0.8952, 0.09961, 0.8952, 0.114, 0.9134, 0.099, 0.9134, 0.114, 0.9134, 0.09961, 0.8952, 0.1266, 0.8878, 0.1114, 0.8952, 0.1292, 0.9092, 0.114, 0.9134, 0.1292, 0.9092, 0.1114, 0.8952, 0.1292, 0.9092, 0.1354, 0.9058, 0.1266, 0.8878, 0.1354, 0.9058, 0.1292, 0.9092, 0.1425, 0.9249, 0.09869, 0.9332, 0.1151, 0.9323, 0.099, 0.9134, 0.1151, 0.9323, 0.1321, 0.9275, 0.114, 0.9134, 0.1151, 0.9323, 0.09869, 0.9332, 0.1193, 0.9534, 0.1151, 0.9323, 0.1193, 0.9534, 0.1321, 0.9275, 0.09943, 0.9541, 0.1193, 0.9534, 0.09869, 0.9332, 0.1193, 0.9534, 0.09943, 0.9541, 0.1228, 0.9727, 0.1321, 0.9275, 0.1344, 0.943, 0.1425, 0.9249, 0.1344, 0.943, 0.1321, 0.9275, 0.1193, 0.9534, 0.1472, 0.9407, 0.1425, 0.9249, 0.1344, 0.943, 0.1472, 0.9407, 0.1344, 0.943, 0.1501, 0.9547, 0.1193, 0.9534, 0.1228, 0.9727, 0.1364, 0.9567, 0.1193, 0.9534, 0.1364, 0.9567, 0.1344, 0.943, 0.1364, 0.9567, 0.1501, 0.9547, 0.1344, 0.943, 0.1453, 0.9736, 0.1364, 0.9567, 0.1228, 0.9727, 0.1453, 0.9736, 0.1652, 0.9729, 0.1364, 0.9567, 0.1501, 0.9547, 0.1364, 0.9567, 0.1652, 0.9729, 0.1626, 0.9594, 0.1536, 0.9517, 0.1652, 0.9729, 0.1869, 0.8694, 0.1711, 0.865, 0.1851, 0.8737, 0.1851, 0.8737, 0.2067, 0.8818, 0.1869, 0.8694, 0.4387, 0.9773, 0.4551, 0.9725, 0.4353, 0.9608, 0.4487, 0.9579, 0.4353, 0.9608, 0.4551, 0.9725, 0.4631, 0.9565, 0.4487, 0.9579, 0.468, 0.9692, 0.4487, 0.9579, 0.4631, 0.9565, 0.437, 0.9528, 0.468, 0.9692, 0.4778, 0.9659, 0.4631, 0.9565, 0.4736, 0.9583, 0.4631, 0.9565, 0.4778, 0.9659, 0.4578, 0.9512, 0.437, 0.9528, 0.4631, 0.9565, 0.2067, 0.7493, 0.199, 0.7881, 0.2113, 0.7819, 0.4551, 0.9725, 0.4387, 0.9773, 0.4487, 0.9579, 0.4487, 0.9579, 0.4631, 0.9565, 0.4551, 0.9725, 0.4631, 0.9565, 0.4487, 0.9579, 0.4578, 0.9512, 0.4631, 0.9565, 0.4736, 0.9583, 0.468, 0.9692, 0.4631, 0.9565, 0.4578, 0.9512, 0.4736, 0.9583, 0.4688, 0.9522, 0.4736, 0.9583, 0.4578, 0.9512, 0.5586, 0.1875, 0.5591, 0.1895, 0.5601, 0.187, 0.5591, 0.1895, 0.5586, 0.1875, 0.5571, 0.1895, 0.6021, 0.2949, 0.6035, 0.2964, 0.603, 0.293, 0.9868, 0.9915, 0.9888, 0.9904, 0.9854, 0.9901, 0.6182, 0.06055, 0.6152, 0.06397, 0.6196, 0.06494, 0.6157, 0.0669, 0.6196, 0.06494, 0.6152, 0.06397, 0.5605, 0.1885, 0.5591, 0.1895, 0.5601, 0.187, 0.5586, 0.1875, 0.5601, 0.187, 0.5591, 0.1895, 0.6045, 0.2944, 0.6035, 0.2964, 0.603, 0.293, 0.9868, 0.9915, 0.9854, 0.9901, 0.9888, 0.9904, 0.3066, 0.8724, 0.3152, 0.8776, 0.3159, 0.8698, 0.304, 0.8651, 0.3066, 0.8724, 0.3159, 0.8698, 0.3269, 0.8752, 0.3245, 0.8693, 0.3159, 0.8698, 0.3235, 0.8776, 0.3269, 0.8752, 0.3159, 0.8698, 0.3152, 0.8776, 0.3235, 0.8776, 0.3159, 0.8698, 0.4353, 0.9608, 0.4331, 0.9795, 0.4182, 0.9579, 0.4216, 0.9515, 0.4182, 0.9579, 0.4084, 0.9512, 0.4131, 0.97, 0.4182, 0.9579, 0.4331, 0.9795, 0.4131, 0.97, 0.4023, 0.9659, 0.4182, 0.9579, 0.4067, 0.956, 0.4182, 0.9579, 0.4023, 0.9659, 0.4084, 0.9512, 0.4067, 0.956, 0.4011, 0.9552, 0.05264, 0.04785, 0.06134, 0.04541, 0.05218, 0.04248, 0.06677, 0.03711, 0.05218, 0.04248, 0.06134, 0.04541, 0.09283, 0.02685, 0.113, 0.02002, 0.1039, 0.01269, 0.09283, 0.02685, 0.09247, 0.03565, 0.113, 0.02002, 0.1019, 0.04981, 0.09247, 0.03565, 0.08704, 0.05029, 0.08704, 0.05029, 0.08661, 0.05713, 0.1019, 0.04981, 0.1111, 0.03613, 0.113, 0.02002, 0.09247, 0.03565, 0.1019, 0.04981, 0.1154, 0.04785, 0.09247, 0.03565, 0.1111, 0.03613, 0.09247, 0.03565, 0.1154, 0.04785, 0.1304, 0.04688, 0.1154, 0.04785, 0.129, 0.06103, 0.1167, 0.06348, 0.129, 0.06103, 0.1154, 0.04785, 0.1154, 0.04785, 0.1019, 0.04981, 0.1167, 0.06348, 0.1167, 0.06348, 0.1063, 0.06641, 0.1179, 0.07324, 0.1063, 0.06641, 0.1167, 0.06348, 0.1019, 0.04981, 0.09985, 0.0625, 0.1019, 0.04981, 0.08661, 0.05713, 0.1432, 0.04834, 0.1586, 0.04834, 0.1393, 0.03369, 0.1522, 0.03174, 0.1393, 0.03369, 0.1586, 0.04834, 0.09985, 0.0625, 0.08661, 0.05713, 0.08539, 0.07422, 0.07825, 0.06494, 0.06726, 0.0669, 0.08539, 0.07422, 0.1438, 0.06641, 0.1605, 0.06543, 0.1432, 0.04834, 0.056, 0.06885, 0.06775, 0.07422, 0.05759, 0.06299, 0.08539, 0.07422, 0.06775, 0.07422, 0.08575, 0.08008, 0.08539, 0.07422, 0.09869, 0.07324, 0.09985, 0.0625, 0.09985, 0.0625, 0.09869, 0.07324, 0.1063, 0.06641, 0.08575, 0.08008, 0.07501, 0.08203, 0.08282, 0.08984, 0.07361, 0.09033, 0.08282, 0.08984, 0.07501, 0.08203, 0.06866, 0.09717, 0.08282, 0.08984, 0.07361, 0.09033, 0.09869, 0.07324, 0.09558, 0.08057, 0.1038, 0.08154, 0.09558, 0.08057, 0.09882, 0.09961, 0.1038, 0.08154, 0.09558, 0.08057, 0.09869, 0.07324, 0.08575, 0.08008, 0.09558, 0.08057, 0.08575, 0.08008, 0.08282, 0.08984, 0.09882, 0.09961, 0.09558, 0.08057, 0.09021, 0.103, 0.06866, 0.09717, 0.08228, 0.1074, 0.08282, 0.08984, 0.05792, 0.1045, 0.07568, 0.1162, 0.06866, 0.09717, 0.07568, 0.1162, 0.05792, 0.1045, 0.07397, 0.1299, 0.05615, 0.127, 0.07397, 0.1299, 0.05792, 0.1045, 0.07397, 0.1299, 0.05615, 0.127, 0.07611, 0.1421, 0.06158, 0.1431, 0.07611, 0.1421, 0.05615, 0.127, 0.05615, 0.127, 0.04428, 0.1167, 0.03973, 0.1357, 0.05615, 0.127, 0.03973, 0.1357, 0.06158, 0.1431, 0.0173, 0.1396, 0.007023, 0.1494, 0.03989, 0.1543, 0.02763, 0.1641, 0.03989, 0.1543, 0.007023, 0.1494, 0.05264, 0.04785, 0.05218, 0.04248, 0.06134, 0.04541, 0.06677, 0.03711, 0.06134, 0.04541, 0.05218, 0.04248, 0.06134, 0.04541, 0.06677, 0.03711, 0.07086, 0.04394, 0.08148, 0.03272, 0.07086, 0.04394, 0.06677, 0.03711, 0.08057, 0.0459, 0.07086, 0.04394, 0.09247, 0.03565, 0.08057, 0.0459, 0.09247, 0.03565, 0.08704, 0.05029, 0.1039, 0.01269, 0.113, 0.02002, 0.09283, 0.02685, 0.1019, 0.04981, 0.08704, 0.05029, 0.09247, 0.03565, 0.08704, 0.05029, 0.1019, 0.04981, 0.08661, 0.05713, 0.09985, 0.0625, 0.08661, 0.05713, 0.1019, 0.04981, 0.1272, 0.03467, 0.1304, 0.04688, 0.1111, 0.03613, 0.1154, 0.04785, 0.1111, 0.03613, 0.1304, 0.04688, 0.1522, 0.03174, 0.1393, 0.03369, 0.1433, 0.02246, 0.1433, 0.02246, 0.1611, 0.02246, 0.1522, 0.03174, 0.1167, 0.06348, 0.1154, 0.04785, 0.129, 0.06103, 0.1179, 0.07324, 0.1167, 0.06348, 0.129, 0.06103, 0.1063, 0.06641, 0.1019, 0.04981, 0.1167, 0.06348, 0.1063, 0.06641, 0.09985, 0.0625, 0.1019, 0.04981, 0.1063, 0.06641, 0.09869, 0.07324, 0.09985, 0.0625, 0.09869, 0.07324, 0.1063, 0.06641, 0.1078, 0.07227, 0.1038, 0.08154, 0.09882, 0.09961, 0.09558, 0.08057, 0.1038, 0.08154, 0.09558, 0.08057, 0.09869, 0.07324, 0.09882, 0.09961, 0.09021, 0.103, 0.09558, 0.08057, 0.09985, 0.0625, 0.08539, 0.07422, 0.08661, 0.05713, 0.07825, 0.06494, 0.08661, 0.05713, 0.08539, 0.07422, 0.07825, 0.06494, 0.08539, 0.07422, 0.06726, 0.0669, 0.09558, 0.08057, 0.08575, 0.08008, 0.09869, 0.07324, 0.08539, 0.07422, 0.09869, 0.07324, 0.08575, 0.08008, 0.08539, 0.07422, 0.08575, 0.08008, 0.06775, 0.07422, 0.06726, 0.0669, 0.06775, 0.07422, 0.05759, 0.06299, 0.08575, 0.08008, 0.08282, 0.08984, 0.07501, 0.08203, 0.06866, 0.09717, 0.08282, 0.08984, 0.08228, 0.1074, 0.08228, 0.1074, 0.07568, 0.1162, 0.06866, 0.09717, 0.07568, 0.1162, 0.07397, 0.1299, 0.05792, 0.1045, 0.05615, 0.127, 0.04428, 0.1167, 0.05792, 0.1045, 0.05615, 0.127, 0.03973, 0.1357, 0.04428, 0.1167, 0.05615, 0.127, 0.06158, 0.1431, 0.03973, 0.1357, 0.03235, 0.1265, 0.04428, 0.1167, 0.03973, 0.1357, 0.03973, 0.1357, 0.03989, 0.1543, 0.03235, 0.1265, 0.02763, 0.1641, 0.007023, 0.1494, 0.03989, 0.1543, 0.0405, 0.3159, 0.0705, 0.3101, 0.02394, 0.2881, 0.08691, 0.5056, 0.06738, 0.5073, 0.07727, 0.5317, 0.06366, 0.5735, 0.0462, 0.5718, 0.05454, 0.5913, 0.0405, 0.3159, 0.02394, 0.2881, 0.0705, 0.3101, 0.07501, 0.4663, 0.0816, 0.4077, 0.08972, 0.4658, 0.06738, 0.5073, 0.08691, 0.5056, 0.06204, 0.533, 0.07727, 0.5317, 0.06204, 0.533, 0.08691, 0.5056, 0.0462, 0.5718, 0.06366, 0.5735, 0.03647, 0.5955, 0.05454, 0.5913, 0.03647, 0.5955, 0.06366, 0.5735, 0.7759, 0.5742, 0.7827, 0.5879, 0.793, 0.5593, 0.7979, 0.5686, 0.793, 0.5593, 0.811, 0.5488, 0.7979, 0.5686, 0.7827, 0.5879, 0.793, 0.5593, 0.008324, 0.4658, 0.02319, 0.4629, 0.002913, 0.4927, 0.02324, 0.4868, 0.002913, 0.4927, 0.02319, 0.4629, 0.009308, 0.5239, 0.02277, 0.5217, 0.01381, 0.5652, 0.02803, 0.5637, 0.03247, 0.5881, 0.01381, 0.5652, 0.03534, 0.6206, 0.01566, 0.6235, 0.03247, 0.5881, 0.5039, 0.07666, 0.5029, 0.07812, 0.5049, 0.07764, 0.5044, 0.0791, 0.5049, 0.07764, 0.5029, 0.07812, 0.5015, 0.07959, 0.5029, 0.08057, 0.5029, 0.07812, 0.5029, 0.07812, 0.5015, 0.07715, 0.5015, 0.07959, 0.5029, 0.08057, 0.5015, 0.07959, 0.5, 0.0835, 0.4983, 0.08203, 0.5, 0.0835, 0.5015, 0.07959, 0.4983, 0.08203, 0.4966, 0.08008, 0.4888, 0.08545, 0.4956, 0.07812, 0.4966, 0.08008, 0.4998, 0.07715, 0.4966, 0.08008, 0.4956, 0.07812, 0.4861, 0.08252, 0.4683, 0.09033, 0.4402, 0.09375, 0.4702, 0.09473, 0.4646, 0.08496, 0.4683, 0.09033, 0.4861, 0.08252, 0.4683, 0.09033, 0.4646, 0.08496, 0.4402, 0.09375, 0.4954, 0.07617, 0.4956, 0.07812, 0.4993, 0.07568, 0.5, 0.07471, 0.4958, 0.07422, 0.4993, 0.07568, 0.4958, 0.07422, 0.4839, 0.07275, 0.4954, 0.07617, 0.4836, 0.07617, 0.4954, 0.07617, 0.4839, 0.07275, 0.4958, 0.07422, 0.4971, 0.07227, 0.4839, 0.07275, 0.4912, 0.06348, 0.4888, 0.0669, 0.5, 0.06787, 0.4861, 0.06982, 0.4971, 0.07227, 0.4888, 0.0669, 0.4861, 0.06982, 0.4839, 0.07275, 0.4971, 0.07227, 0.4888, 0.0669, 0.4683, 0.06152, 0.4861, 0.06982, 0.4648, 0.06592, 0.4617, 0.07031, 0.4861, 0.06982, 0.4617, 0.07031, 0.4609, 0.07568, 0.4839, 0.07275, 0.4336, 0.06738, 0.4331, 0.07324, 0.4617, 0.07031, 0.4363, 0.06201, 0.4399, 0.05566, 0.3989, 0.05762, 0.4363, 0.06201, 0.3989, 0.05762, 0.4336, 0.06738, 0.4399, 0.05566, 0.4434, 0.04883, 0.4041, 0.04981, 0.4041, 0.04981, 0.3989, 0.05762, 0.4399, 0.05566, 0.3757, 0.04443, 0.4041, 0.04981, 0.3818, 0.03613, 0.4041, 0.04981, 0.3757, 0.04443, 0.3989, 0.05762, 0.3818, 0.03613, 0.3596, 0.0293, 0.3757, 0.04443, 0.3962, 0.06445, 0.4336, 0.06738, 0.3989, 0.05762, 0.3701, 0.05371, 0.3757, 0.04443, 0.3459, 0.05127, 0.3528, 0.04004, 0.3459, 0.05127, 0.3757, 0.04443, 0.3408, 0.02295, 0.3269, 0.03418, 0.3596, 0.0293, 0.3528, 0.04004, 0.3269, 0.03418, 0.3459, 0.05127, 0.3679, 0.06152, 0.3689, 0.07031, 0.3962, 0.06445, 0.3425, 0.06103, 0.3679, 0.06152, 0.3459, 0.05127, 0.3425, 0.06103, 0.3428, 0.07129, 0.3679, 0.06152, 0.3093, 0.06543, 0.3425, 0.06103, 0.3154, 0.05127, 0.3425, 0.06103, 0.3093, 0.06543, 0.3428, 0.07129, 0.2808, 0.05176, 0.3154, 0.05127, 0.3269, 0.03418, 0.3154, 0.05127, 0.2808, 0.05176, 0.3093, 0.06543, 0.2808, 0.05176, 0.3269, 0.03418, 0.2996, 0.02881, 0.2996, 0.02881, 0.2861, 0.02393, 0.2808, 0.05176, 0.2805, 0.01758, 0.2671, 0.02588, 0.2861, 0.02393, 0.2705, 0.0376, 0.2808, 0.05176, 0.2861, 0.02393, 0.2671, 0.02588, 0.2522, 0.03076, 0.2705, 0.0376, 0.2705, 0.0376, 0.2524, 0.04541, 0.2808, 0.05176, 0.2524, 0.04541, 0.2705, 0.0376, 0.2522, 0.03076, 0.2524, 0.04541, 0.2522, 0.03076, 0.2338, 0.05078, 0.2388, 0.03369, 0.2338, 0.05078, 0.2522, 0.03076, 0.2549, 0.06006, 0.2808, 0.05176, 0.2524, 0.04541, 0.2524, 0.04541, 0.2338, 0.05078, 0.2549, 0.06006, 0.2338, 0.05078, 0.2388, 0.03369, 0.2135, 0.05225, 0.2817, 0.06885, 0.3093, 0.06543, 0.2808, 0.05176, 0.2817, 0.06885, 0.2852, 0.0791, 0.3093, 0.06543, 0.3091, 0.07568, 0.3093, 0.06543, 0.2852, 0.0791, 0.3091, 0.07568, 0.3428, 0.07129, 0.3093, 0.06543, 0.2649, 0.08301, 0.2852, 0.0791, 0.259, 0.07227, 0.259, 0.07227, 0.2366, 0.07568, 0.2649, 0.08301, 0.2649, 0.08301, 0.27, 0.09228, 0.2852, 0.0791, 0.3132, 0.08496, 0.3091, 0.07568, 0.2896, 0.08887, 0.3091, 0.07568, 0.3132, 0.08496, 0.3428, 0.07129, 0.27, 0.09228, 0.2737, 0.105, 0.2896, 0.08887, 0.3459, 0.08154, 0.3428, 0.07129, 0.3132, 0.08496, 0.2957, 0.105, 0.2896, 0.08887, 0.2737, 0.105, 0.3459, 0.08154, 0.3132, 0.08496, 0.3521, 0.09082, 0.3999, 0.0791, 0.3972, 0.07129, 0.3721, 0.07959, 0.324, 0.09619, 0.3521, 0.09082, 0.3132, 0.08496, 0.324, 0.09619, 0.3132, 0.08496, 0.2957, 0.105, 0.3721, 0.07959, 0.3459, 0.08154, 0.3765, 0.08887, 0.3521, 0.09082, 0.3765, 0.08887, 0.3459, 0.08154, 0.3999, 0.0791, 0.3721, 0.07959, 0.4041, 0.08789, 0.3765, 0.08887, 0.4041, 0.08789, 0.3721, 0.07959, 0.3999, 0.0791, 0.4346, 0.08008, 0.3972, 0.07129, 0.3999, 0.0791, 0.4041, 0.08789, 0.4346, 0.08008, 0.4331, 0.07324, 0.3972, 0.07129, 0.4346, 0.08008, 0.4331, 0.07324, 0.4346, 0.08008, 0.4609, 0.07568, 0.4622, 0.08008, 0.4609, 0.07568, 0.4346, 0.08008, 0.4622, 0.08008, 0.4346, 0.08008, 0.4646, 0.08496, 0.4373, 0.08643, 0.4646, 0.08496, 0.4346, 0.08008, 0.4373, 0.08643, 0.4402, 0.09375, 0.4646, 0.08496, 0.4041, 0.08789, 0.3765, 0.08887, 0.407, 0.0957, 0.4402, 0.09375, 0.407, 0.0957, 0.4414, 0.1001, 0.4067, 0.1045, 0.4414, 0.1001, 0.407, 0.0957, 0.4067, 0.1045, 0.407, 0.0957, 0.3804, 0.1079, 0.3799, 0.09863, 0.407, 0.0957, 0.3765, 0.08887, 0.3799, 0.09863, 0.3586, 0.1021, 0.3804, 0.1079, 0.3521, 0.09082, 0.3586, 0.1021, 0.3765, 0.08887, 0.3621, 0.1138, 0.3804, 0.1079, 0.3586, 0.1021, 0.3586, 0.1021, 0.3521, 0.09082, 0.3403, 0.1094, 0.324, 0.09619, 0.3403, 0.1094, 0.3521, 0.09082, 0.2957, 0.105, 0.3403, 0.1094, 0.324, 0.09619, 0.2957, 0.105, 0.3174, 0.1187, 0.3403, 0.1094, 0.2957, 0.105, 0.2891, 0.126, 0.3174, 0.1187, 0.3047, 0.1313, 0.3174, 0.1187, 0.2891, 0.126, 0.3015, 0.1401, 0.3047, 0.1313, 0.2859, 0.1382, 0.2891, 0.126, 0.2957, 0.105, 0.2732, 0.123, 0.2891, 0.126, 0.2732, 0.123, 0.2859, 0.1382, 0.2737, 0.105, 0.2732, 0.123, 0.2957, 0.105, 0.2705, 0.1362, 0.2732, 0.123, 0.2559, 0.1367, 0.2737, 0.105, 0.27, 0.09228, 0.2546, 0.105, 0.2578, 0.1211, 0.2559, 0.1367, 0.2732, 0.123, 0.2419, 0.123, 0.2399, 0.1431, 0.2578, 0.1211, 0.2493, 0.09473, 0.2546, 0.105, 0.27, 0.09228, 0.2546, 0.105, 0.236, 0.1084, 0.2578, 0.1211, 0.2284, 0.1128, 0.2419, 0.123, 0.236, 0.1084, 0.2284, 0.1128, 0.236, 0.1084, 0.2029, 0.106, 0.2251, 0.09863, 0.2029, 0.106, 0.236, 0.1084, 0.2251, 0.09863, 0.2493, 0.09473, 0.2168, 0.08935, 0.2427, 0.08545, 0.2168, 0.08935, 0.2493, 0.09473, 0.2029, 0.106, 0.1858, 0.126, 0.2161, 0.1211, 0.2019, 0.1328, 0.1858, 0.126, 0.1953, 0.1455, 0.1454, 0.1426, 0.1628, 0.1421, 0.1483, 0.1245, 0.167, 0.1245, 0.1858, 0.126, 0.1744, 0.1045, 0.2029, 0.106, 0.1744, 0.1045, 0.1858, 0.126, 0.1329, 0.126, 0.1285, 0.144, 0.1483, 0.1245, 0.1952, 0.09033, 0.1763, 0.0918, 0.2029, 0.106, 0.1952, 0.09033, 0.2029, 0.106, 0.2168, 0.08935, 0.1552, 0.106, 0.1483, 0.1245, 0.1744, 0.1045, 0.1483, 0.1245, 0.1552, 0.106, 0.1329, 0.126, 0.1552, 0.106, 0.1744, 0.1045, 0.1594, 0.09277, 0.1952, 0.09033, 0.2168, 0.08935, 0.1907, 0.07812, 0.1907, 0.07812, 0.1747, 0.07861, 0.1952, 0.09033, 0.2168, 0.08935, 0.2427, 0.08545, 0.2103, 0.07812, 0.2103, 0.07812, 0.2366, 0.07568, 0.2085, 0.06592, 0.2332, 0.06494, 0.2085, 0.06592, 0.2366, 0.07568, 0.1906, 0.06348, 0.1907, 0.07812, 0.2085, 0.06592, 0.2135, 0.05225, 0.1973, 0.04443, 0.2085, 0.06592, 0.1906, 0.06348, 0.2085, 0.06592, 0.1973, 0.04443, 0.2219, 0.03565, 0.1973, 0.04443, 0.2135, 0.05225, 0.2219, 0.03565, 0.2086, 0.0293, 0.1973, 0.04443, 0.1747, 0.07861, 0.1907, 0.07812, 0.1742, 0.06397, 0.1742, 0.06397, 0.1906, 0.06348, 0.1726, 0.04688, 0.1973, 0.04443, 0.2086, 0.0293, 0.1816, 0.02734, 0.1973, 0.04443, 0.1816, 0.02734, 0.1726, 0.04688, 0.1816, 0.02734, 0.197, 0.02246, 0.1775, 0.02051, 0.1656, 0.03027, 0.1726, 0.04688, 0.1816, 0.02734, 0.1586, 0.04834, 0.1726, 0.04688, 0.1522, 0.03174, 0.1586, 0.04834, 0.1605, 0.06543, 0.1726, 0.04688, 0.1605, 0.06543, 0.1615, 0.08106, 0.1742, 0.06397, 0.1615, 0.08106, 0.1594, 0.09277, 0.1747, 0.07861, 0.1423, 0.08252, 0.1615, 0.08106, 0.1438, 0.06641, 0.1615, 0.08106, 0.1423, 0.08252, 0.1594, 0.09277, 0.1431, 0.09375, 0.1594, 0.09277, 0.1423, 0.08252, 0.1431, 0.09375, 0.1423, 0.08252, 0.124, 0.09473, 0.1594, 0.09277, 0.1431, 0.09375, 0.1552, 0.106, 0.1381, 0.1069, 0.1552, 0.106, 0.1431, 0.09375, 0.1381, 0.1069, 0.1196, 0.1094, 0.1329, 0.126, 0.1211, 0.125, 0.1329, 0.126, 0.1196, 0.1094, 0.1116, 0.123, 0.1211, 0.125, 0.1196, 0.1094, 0.1159, 0.1411, 0.1211, 0.125, 0.1077, 0.1323, 0.606, 0.2964, 0.6069, 0.2954, 0.6035, 0.2964, 0.6045, 0.2944, 0.6035, 0.2964, 0.6069, 0.2954, 0.6074, 0.2939, 0.6064, 0.2925, 0.6069, 0.2954, 0.6099, 0.2861, 0.605, 0.2915, 0.6118, 0.2871, 0.6255, 0.2749, 0.645, 0.2524, 0.6221, 0.2729, 0.6221, 0.2729, 0.6187, 0.27, 0.6099, 0.2861, 0.606, 0.2832, 0.6011, 0.2905, 0.6079, 0.2847, 0.6011, 0.2905, 0.606, 0.2832, 0.5996, 0.2891, 0.6187, 0.27, 0.6157, 0.2671, 0.6079, 0.2847, 0.6187, 0.27, 0.6221, 0.2729, 0.6338, 0.2466, 0.606, 0.2832, 0.6157, 0.2671, 0.6035, 0.2817, 0.5981, 0.2876, 0.5996, 0.2891, 0.6011, 0.2803, 0.6118, 0.2637, 0.6035, 0.2817, 0.6157, 0.2671, 0.5986, 0.2793, 0.5967, 0.2871, 0.6011, 0.2803, 0.6118, 0.2637, 0.6157, 0.2671, 0.624, 0.2358, 0.6118, 0.2637, 0.624, 0.2358, 0.6074, 0.2612, 0.5957, 0.2861, 0.5967, 0.2871, 0.5962, 0.2788, 0.5957, 0.2861, 0.5962, 0.2788, 0.5942, 0.2866, 0.5938, 0.2788, 0.5942, 0.2866, 0.5962, 0.2788, 0.603, 0.2598, 0.5986, 0.2793, 0.6074, 0.2612, 0.5986, 0.2603, 0.5942, 0.2607, 0.5962, 0.2788, 0.5986, 0.2603, 0.6055, 0.231, 0.5942, 0.2607, 0.5986, 0.2603, 0.603, 0.2598, 0.6055, 0.231, 0.5981, 0.2319, 0.5942, 0.2607, 0.6055, 0.231, 0.6187, 0.2324, 0.6074, 0.2612, 0.624, 0.2358, 0.6123, 0.231, 0.6055, 0.231, 0.603, 0.2598, 0.6123, 0.231, 0.603, 0.2598, 0.6187, 0.2324, 0.6094, 0.1929, 0.6187, 0.1924, 0.6128, 0.1758, 0.6187, 0.2324, 0.6338, 0.1958, 0.6123, 0.231, 0.627, 0.1934, 0.6187, 0.1924, 0.6123, 0.231, 0.627, 0.1934, 0.6123, 0.231, 0.6338, 0.1958, 0.626, 0.1499, 0.6177, 0.1401, 0.6221, 0.1797, 0.6221, 0.1797, 0.6313, 0.1821, 0.626, 0.1499, 0.6182, 0.0918, 0.6221, 0.1191, 0.6348, 0.106, 0.6313, 0.1299, 0.6348, 0.106, 0.6221, 0.1191, 0.6499, 0.1025, 0.6348, 0.106, 0.6436, 0.1284, 0.6436, 0.1284, 0.6572, 0.1245, 0.6499, 0.1025, 0.6572, 0.1245, 0.6489, 0.147, 0.6704, 0.123, 0.6821, 0.0957, 0.6704, 0.123, 0.6963, 0.09717, 0.6382, 0.1831, 0.6489, 0.147, 0.6313, 0.1821, 0.6382, 0.1831, 0.6313, 0.1821, 0.6338, 0.1958, 0.6382, 0.1831, 0.6338, 0.1958, 0.6475, 0.1865, 0.6475, 0.1865, 0.6597, 0.147, 0.6382, 0.1831, 0.6597, 0.147, 0.6704, 0.1494, 0.6704, 0.123, 0.6826, 0.125, 0.6963, 0.09717, 0.6704, 0.123, 0.6826, 0.125, 0.6704, 0.123, 0.6704, 0.1494, 0.6826, 0.125, 0.6958, 0.1294, 0.6963, 0.09717, 0.7109, 0.1035, 0.6963, 0.09717, 0.6958, 0.1294, 0.7109, 0.1035, 0.6958, 0.1294, 0.7271, 0.1157, 0.6958, 0.1294, 0.6826, 0.125, 0.6831, 0.1519, 0.6704, 0.1494, 0.6831, 0.1519, 0.6826, 0.125, 0.7207, 0.1357, 0.7271, 0.1157, 0.7051, 0.1577, 0.7046, 0.1387, 0.7051, 0.1577, 0.7271, 0.1157, 0.6919, 0.1587, 0.6699, 0.1973, 0.6934, 0.1743, 0.6748, 0.2051, 0.6934, 0.1743, 0.6699, 0.1973, 0.6831, 0.1519, 0.6704, 0.1494, 0.6626, 0.1934, 0.6538, 0.1895, 0.6626, 0.1934, 0.6704, 0.1494, 0.6538, 0.1895, 0.6704, 0.1494, 0.6475, 0.1865, 0.6538, 0.1895, 0.647, 0.2041, 0.6626, 0.1934, 0.6538, 0.1895, 0.6475, 0.1865, 0.647, 0.2041, 0.6602, 0.2139, 0.6699, 0.1973, 0.6538, 0.21, 0.6675, 0.2168, 0.6748, 0.2051, 0.6602, 0.2139, 0.6675, 0.2168, 0.6602, 0.2139, 0.645, 0.2524, 0.6387, 0.2505, 0.645, 0.2524, 0.6602, 0.2139, 0.6602, 0.2139, 0.6538, 0.21, 0.6387, 0.2505, 0.6387, 0.2505, 0.6221, 0.2729, 0.645, 0.2524, 0.6387, 0.2505, 0.6338, 0.2466, 0.6221, 0.2729, 0.6338, 0.2466, 0.6387, 0.2505, 0.6538, 0.21, 0.6338, 0.2466, 0.6538, 0.21, 0.6294, 0.2412, 0.647, 0.2041, 0.6294, 0.2412, 0.6538, 0.21, 0.6294, 0.2412, 0.624, 0.2358, 0.6157, 0.2671, 0.647, 0.2041, 0.6401, 0.1992, 0.6294, 0.2412, 0.624, 0.2358, 0.6294, 0.2412, 0.6401, 0.1992, 0.6401, 0.1992, 0.647, 0.2041, 0.6475, 0.1865, 0.624, 0.2358, 0.6401, 0.1992, 0.6187, 0.2324, 0.6401, 0.1992, 0.6475, 0.1865, 0.6338, 0.1958, 0.5693, 0.01318, 0.5732, 0.01367, 0.5693, 0.007813, 0.5728, 0.0166, 0.5732, 0.01367, 0.5693, 0.01709, 0.5645, 0.02002, 0.5669, 0.02246, 0.5669, 0.0166, 0.5615, 0.01709, 0.5645, 0.02002, 0.5659, 0.01318, 0.5645, 0.02002, 0.5615, 0.01709, 0.5562, 0.03272, 0.5698, 0.0249, 0.5713, 0.02002, 0.5669, 0.02246, 0.5562, 0.03272, 0.5518, 0.0293, 0.5483, 0.04639, 0.5605, 0.03613, 0.5669, 0.02246, 0.5562, 0.03272, 0.5669, 0.02246, 0.5605, 0.03613, 0.5698, 0.0249, 0.5562, 0.03272, 0.5483, 0.04639, 0.5605, 0.03613, 0.5425, 0.04053, 0.5342, 0.05029, 0.5483, 0.04639, 0.5747, 0.01953, 0.5713, 0.02002, 0.5732, 0.02637, 0.5771, 0.02685, 0.5776, 0.021, 0.5732, 0.02637, 0.5811, 0.02002, 0.5811, 0.02637, 0.584, 0.02051, 0.5771, 0.02685, 0.5767, 0.04346, 0.5811, 0.02637, 0.5708, 0.04248, 0.5732, 0.02637, 0.5654, 0.03955, 0.5708, 0.04248, 0.5767, 0.04346, 0.5732, 0.02637, 0.5845, 0.02539, 0.584, 0.02051, 0.5811, 0.02637, 0.5845, 0.02539, 0.5894, 0.02344, 0.584, 0.02051, 0.5845, 0.02539, 0.5811, 0.02637, 0.5859, 0.04102, 0.5811, 0.04248, 0.5859, 0.04102, 0.5811, 0.02637, 0.5811, 0.04248, 0.5811, 0.05908, 0.5859, 0.04102, 0.5811, 0.05908, 0.5811, 0.04248, 0.5747, 0.06055, 0.5864, 0.05615, 0.5938, 0.05322, 0.5859, 0.04102, 0.5747, 0.06055, 0.5679, 0.06006, 0.5752, 0.08545, 0.5864, 0.05615, 0.5811, 0.05908, 0.5908, 0.07275, 0.5908, 0.07275, 0.5981, 0.06543, 0.5864, 0.05615, 0.585, 0.08252, 0.5811, 0.05908, 0.5752, 0.08545, 0.585, 0.08252, 0.5908, 0.07275, 0.5811, 0.05908, 0.5986, 0.06543, 0.5981, 0.06543, 0.5962, 0.07471, 0.6011, 0.06397, 0.5986, 0.06543, 0.6016, 0.07129, 0.5957, 0.08203, 0.6025, 0.07617, 0.5962, 0.07471, 0.6016, 0.07129, 0.6089, 0.06641, 0.6011, 0.06397])
me_grp1_grp1_2.materials.append(mat_mat)
me_grp1_grp1_2.use_remesh_preserve_volume = False
me_grp1_grp1_2.use_remesh_preserve_attributes = False
me_grp1_grp1_2.use_mirror_vertex_groups = False
me_grp1_grp1_2.update()

# ---- objects
ob_grp1_grp1_2 = bpy.data.objects.new('grp1 grp1_2', me_grp1_grp1_2)
ob_lamp = bpy.data.objects.new('Lamp', light_lamp)
ob_camera = bpy.data.objects.new('Camera', cam_camera)

# ---- transforms, parenting, visibility, modifiers, constraints
ob_grp1_grp1_2.location = (0.0, 0.0, 0.0)
ob_grp1_grp1_2.lineart.crease_threshold = 0.0
ob_lamp.location = (4.076, 1.005, 5.904)
ob_lamp.rotation_euler = (0.6503, 0.05522, 1.866)
ob_lamp.lock_rotations_4d = False
ob_lamp.empty_display_type = 'ARROWS'
ob_lamp.color = (0.0, 0.0, 0.0, 0.0)
ob_lamp.lineart.crease_threshold = 0.0
ob_camera.location = (7.481, -6.508, 5.344)
ob_camera.rotation_euler = (1.109, 0.0, 0.8149)
ob_camera.lock_rotations_4d = False
ob_camera.empty_display_type = 'ARROWS'
ob_camera.color = (0.0, 0.0, 0.0, 0.0)
ob_camera.display_type = 'WIRE'
ob_camera.lineart.crease_threshold = 0.0

# ---- collection membership
col_collection_1.objects.link(ob_grp1_grp1_2)
col_collection_1.objects.link(ob_lamp)
col_collection_1.objects.link(ob_camera)

# ---- scene / render settings (as saved in the file)
scene.camera = ob_camera
scene.frame_start = 1; scene.frame_end = 250; scene.frame_set(1)
scene.render.engine = 'BLENDER_EEVEE_NEXT'
scene.render.resolution_percentage = 50
scene.render.dither_intensity = 0.0
scene.cycles.use_denoising = False
scene.cycles.samples = 128
scene.cycles.sampling_pattern = 'TABULATED_SOBOL'
scene.cycles.light_sampling_threshold = 0.0
scene.cycles.use_adaptive_sampling = False
scene.cycles.use_light_tree = False
scene.cycles.blur_glossy = 0.0
scene.cycles.sample_clamp_indirect = 0.0
scene.view_settings.view_transform = 'Standard'
bpy.context.view_layer.update()
